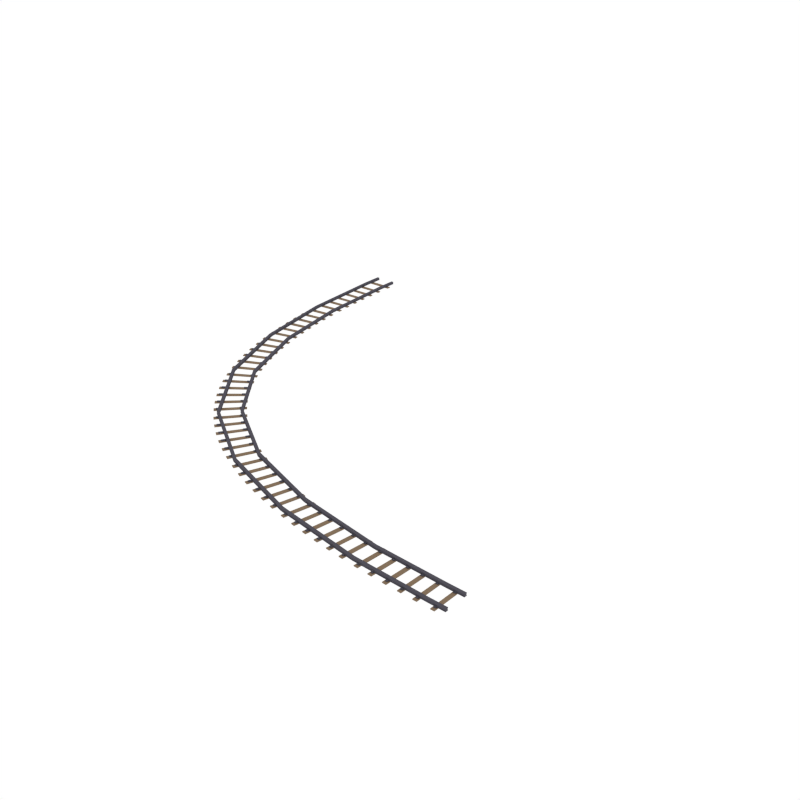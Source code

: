 # Source: RailwayTrack_Curve.blend  (saved by Blender 2.79.0; exported with 4.5.12 LTS)
import bpy
from mathutils import Matrix  # noqa: F401  (used for matrix-valued properties, if any)

bpy.ops.wm.read_factory_settings(use_empty=True)
scene = bpy.context.scene
scene.name = 'Scene'

# ---- collections
col_collection_1 = bpy.data.collections.new('Collection 1'); scene.collection.children.link(col_collection_1)

# ---- materials (node trees are filled in below, after node groups)
mat_steel = bpy.data.materials.new('Steel')
mat_steel.alpha_threshold = 0.0
mat_steel.roughness = 0.5
mat_wood = bpy.data.materials.new('Wood')
mat_wood.alpha_threshold = 0.0
mat_wood.roughness = 0.5

# ---- material node trees
mat_steel.use_nodes = True; mat_steel.node_tree.nodes.clear()
_N = mat_steel.node_tree.nodes; _L = mat_steel.node_tree.links
n0 = _N.new('ShaderNodeOutputMaterial'); n0.name = 'Material Output'; n0.location = (300, 300)
n1 = _N.new('ShaderNodeBsdfDiffuse'); n1.name = 'Diffuse BSDF'; n1.location = (10, 300)
n1.inputs[0].default_value = (0.08399, 0.07983, 0.09848, 1.0)
_L.new(n1.outputs[0], n0.inputs[0])
n0.is_active_output = True
mat_wood.use_nodes = True; mat_wood.node_tree.nodes.clear()
_N = mat_wood.node_tree.nodes; _L = mat_wood.node_tree.links
n0 = _N.new('ShaderNodeOutputMaterial'); n0.name = 'Material Output'; n0.location = (300, 300)
n1 = _N.new('ShaderNodeBsdfDiffuse'); n1.name = 'Diffuse BSDF'; n1.location = (10, 300)
n1.inputs[0].default_value = (0.2395, 0.1685, 0.1083, 1.0)
_L.new(n1.outputs[0], n0.inputs[0])
n0.is_active_output = True

# ---- world
world_world = bpy.data.worlds.new('World'); scene.world = world_world
world_world.color = (1.0, 1.0, 1.0)
world_world.use_sun_shadow = False
world_world.sun_shadow_jitter_overblur = 0.0
world_world.cycles.sampling_method = 'NONE'
world_world.cycles.sample_map_resolution = 256

# ---- meshes
me_cube_005 = bpy.data.meshes.new('Cube.005')
me_cube_005.from_pydata([(-0.496, 17.06, -0.03767), (-0.3797, 17.06, -0.03767), (-0.3797, 17.06, 0.07148), (-0.496, 17.06, 0.07148), (-0.3797, 17.06, 0.05255), (-0.3797, 17.06, -0.01874), (-0.496, 17.06, 0.05255), (-0.496, 17.06, -0.01874), (-0.398, 17.06, 0.04707), (-0.398, 17.06, -0.01326), (-0.4777, 17.06, 0.04707), (-0.4777, 17.06, -0.01326), (0.5039, 17.06, -0.03767), (0.3876, 17.06, -0.03767), (0.3876, 17.06, 0.07148), (0.5039, 17.06, 0.07148), (0.3876, 17.06, 0.05255), (0.3876, 17.06, -0.01874), (0.5039, 17.06, 0.05255), (0.5039, 17.06, -0.01874), (0.4059, 17.06, 0.04707), (0.4059, 17.06, -0.01326), (0.4856, 17.06, 0.04707), (0.4856, 17.06, -0.01326), (0.6283, 17.42, -0.07146), (0.6283, 17.42, -0.03648), (0.6279, 17.59, -0.07146), (0.6279, 17.59, -0.03648), (0.5388, 17.46, -0.03933), (0.5386, 17.55, -0.03933), (0.3555, 17.46, -0.03933), (0.3553, 17.55, -0.03933), (0.3553, 17.55, -0.003388), (0.5386, 17.55, -0.003388), (0.5388, 17.46, -0.003388), (0.3555, 17.46, -0.003388), (-0.6315, 17.41, -0.07146), (-0.6315, 17.41, -0.03648), (-0.6319, 17.58, -0.07146), (-0.6319, 17.58, -0.03648), (-0.5423, 17.45, -0.03933), (-0.5425, 17.55, -0.03933), (-0.3591, 17.45, -0.03933), (-0.3593, 17.55, -0.03933), (-0.3593, 17.55, -0.003388), (-0.5425, 17.55, -0.003388), (-0.5423, 17.45, -0.003388), (-0.3591, 17.45, -0.003388), (0.4816, 18.0, -0.01326), (0.4816, 18.0, 0.04707), (0.402, 18.0, -0.01326), (0.402, 18.0, 0.04707), (0.4999, 18.0, -0.01874), (0.4999, 18.0, 0.05255), (0.3836, 18.0, -0.01874), (0.3836, 18.0, 0.05255), (0.4999, 18.0, 0.07148), (0.3836, 18.0, 0.07148), (0.3836, 18.0, -0.03767), (0.4999, 18.0, -0.03767), (-0.291, 13.41, -0.03767), (-0.1753, 13.43, -0.03767), (-0.1753, 13.43, 0.07148), (-0.291, 13.41, 0.07148), (-0.1753, 13.43, 0.05255), (-0.1753, 13.43, -0.01874), (-0.291, 13.41, 0.05255), (-0.291, 13.41, -0.01874), (-0.1936, 13.43, 0.04707), (-0.1936, 13.43, -0.01326), (-0.2727, 13.42, 0.04707), (-0.2727, 13.42, -0.01326), (0.7031, 13.52, -0.03767), (0.5875, 13.51, -0.03767), (0.5875, 13.51, 0.07148), (0.7031, 13.52, 0.07148), (0.5875, 13.51, 0.05255), (0.5875, 13.51, -0.01874), (0.7031, 13.52, 0.05255), (0.7031, 13.52, -0.01874), (0.6057, 13.51, 0.04707), (0.6057, 13.51, -0.01326), (0.6849, 13.52, 0.04707), (0.6849, 13.52, -0.01326), (0.7513, 14.4, -0.07146), (0.7513, 14.4, -0.03648), (0.7396, 14.55, -0.07146), (0.7396, 14.55, -0.03648), (0.6596, 14.43, -0.03933), (0.6531, 14.51, -0.03933), (0.4769, 14.41, -0.03933), (0.4704, 14.5, -0.03933), (0.4704, 14.5, -0.003388), (0.6531, 14.51, -0.003388), (0.6596, 14.43, -0.003388), (0.4769, 14.41, -0.003388), (-0.5044, 14.3, -0.07146), (-0.5044, 14.3, -0.03648), (-0.5165, 14.46, -0.07146), (-0.5165, 14.46, -0.03648), (-0.4181, 14.34, -0.03933), (-0.4248, 14.43, -0.03933), (-0.2354, 14.36, -0.03933), (-0.2421, 14.44, -0.03933), (-0.2421, 14.44, -0.003388), (-0.4248, 14.43, -0.003388), (-0.4181, 14.34, -0.003388), (-0.2354, 14.36, -0.003388), (0.8023, 13.83, -0.07146), (0.8023, 13.83, -0.03648), (0.7879, 13.98, -0.07146), (0.7879, 13.98, -0.03648), (0.7102, 13.85, -0.03933), (0.7021, 13.94, -0.03933), (0.5278, 13.83, -0.03933), (0.5197, 13.92, -0.03933), (0.5197, 13.92, -0.003388), (0.7021, 13.94, -0.003388), (0.7102, 13.85, -0.003388), (0.5278, 13.83, -0.003388), (-0.4512, 13.7, -0.07146), (-0.4512, 13.7, -0.03648), (-0.4663, 13.86, -0.07146), (-0.4663, 13.86, -0.03648), (-0.3658, 13.75, -0.03933), (-0.3741, 13.83, -0.03933), (-0.1834, 13.76, -0.03933), (-0.1917, 13.85, -0.03933), (-0.1917, 13.85, -0.003388), (-0.3741, 13.83, -0.003388), (-0.3658, 13.75, -0.003388), (-0.1834, 13.76, -0.003388), (-0.5565, 15.05, -0.07146), (-0.5565, 15.05, -0.03648), (-0.5469, 14.9, -0.07146), (-0.5469, 14.9, -0.03648), (-0.4653, 15.02, -0.03933), (-0.46, 14.94, -0.03933), (-0.2824, 15.03, -0.03933), (-0.2771, 14.95, -0.03933), (-0.2771, 14.95, -0.003388), (-0.46, 14.94, -0.003388), (-0.4653, 15.02, -0.003388), (-0.2824, 15.03, -0.003388), (0.701, 15.13, -0.07146), (0.701, 15.13, -0.03648), (0.7103, 14.98, -0.07146), (0.7103, 14.98, -0.03648), (0.6139, 15.09, -0.03933), (0.619, 15.0, -0.03933), (0.4309, 15.08, -0.03933), (0.4361, 14.99, -0.03933), (0.4361, 14.99, -0.003388), (0.619, 15.0, -0.003388), (0.6139, 15.09, -0.003388), (0.4309, 15.08, -0.003388), (-0.587, 15.65, -0.07146), (-0.587, 15.65, -0.03648), (-0.5799, 15.49, -0.07146), (-0.5799, 15.49, -0.03648), (-0.4963, 15.62, -0.03933), (-0.4923, 15.53, -0.03933), (-0.3132, 15.63, -0.03933), (-0.3092, 15.54, -0.03933), (-0.3092, 15.54, -0.003388), (-0.4923, 15.53, -0.003388), (-0.4963, 15.62, -0.003388), (-0.3132, 15.63, -0.003388), (0.6715, 15.7, -0.07146), (0.6715, 15.7, -0.03648), (0.6784, 15.55, -0.07146), (0.6784, 15.55, -0.03648), (0.5838, 15.67, -0.03933), (0.5876, 15.58, -0.03933), (0.4007, 15.66, -0.03933), (0.4046, 15.57, -0.03933), (0.4046, 15.57, -0.003388), (0.5876, 15.58, -0.003388), (0.5838, 15.67, -0.003388), (0.4007, 15.66, -0.003388), (-0.6089, 16.24, -0.07146), (-0.6089, 16.24, -0.03648), (-0.6039, 16.09, -0.07146), (-0.6039, 16.09, -0.03648), (-0.5185, 16.21, -0.03933), (-0.5158, 16.13, -0.03933), (-0.3354, 16.22, -0.03933), (-0.3327, 16.13, -0.03933), (-0.3327, 16.13, -0.003388), (-0.5158, 16.13, -0.003388), (-0.5185, 16.21, -0.003388), (-0.3354, 16.22, -0.003388), (0.6503, 16.28, -0.07146), (0.6503, 16.28, -0.03648), (0.6551, 16.13, -0.07146), (0.6551, 16.13, -0.03648), (0.5621, 16.25, -0.03933), (0.5647, 16.16, -0.03933), (0.3789, 16.24, -0.03933), (0.3816, 16.15, -0.03933), (0.3816, 16.15, -0.003388), (0.5647, 16.16, -0.003388), (0.5621, 16.25, -0.003388), (0.3789, 16.24, -0.003388), (-0.6228, 16.84, -0.07146), (-0.6228, 16.84, -0.03648), (-0.6199, 16.68, -0.07146), (-0.6199, 16.68, -0.03648), (-0.5329, 16.81, -0.03933), (-0.5312, 16.72, -0.03933), (-0.3496, 16.81, -0.03933), (-0.348, 16.72, -0.03933), (-0.348, 16.72, -0.003388), (-0.5312, 16.72, -0.003388), (-0.5329, 16.81, -0.003388), (-0.3496, 16.81, -0.003388), (0.6368, 16.86, -0.07146), (0.6368, 16.86, -0.03648), (0.6397, 16.71, -0.07146), (0.6397, 16.71, -0.03648), (0.5481, 16.83, -0.03933), (0.5497, 16.74, -0.03933), (0.3649, 16.82, -0.03933), (0.3665, 16.74, -0.03933), (0.3665, 16.74, -0.003388), (0.5497, 16.74, -0.003388), (0.5481, 16.83, -0.003388), (0.3649, 16.82, -0.003388), (0.3677, 9.805, -0.03767), (0.4799, 9.835, -0.03767), (0.4799, 9.835, 0.07148), (0.3677, 9.805, 0.07148), (0.4799, 9.835, 0.05255), (0.4799, 9.835, -0.01874), (0.3677, 9.805, 0.05255), (0.3677, 9.805, -0.01874), (0.4622, 9.831, 0.04707), (0.4622, 9.831, -0.01326), (0.3854, 9.81, 0.04707), (0.3854, 9.81, -0.01326), (1.333, 10.07, -0.03767), (1.22, 10.04, -0.03767), (1.22, 10.04, 0.07148), (1.333, 10.07, 0.07148), (1.22, 10.04, 0.05255), (1.22, 10.04, -0.01874), (1.333, 10.07, 0.05255), (1.333, 10.07, -0.01874), (1.238, 10.04, 0.04707), (1.238, 10.04, -0.01326), (1.315, 10.06, 0.04707), (1.315, 10.06, -0.01326), (1.253, 10.93, -0.07146), (1.253, 10.93, -0.03648), (1.221, 11.08, -0.07146), (1.221, 11.08, -0.03648), (1.158, 10.95, -0.03933), (1.141, 11.03, -0.03933), (0.9795, 10.91, -0.03933), (0.9615, 10.99, -0.03933), (0.9615, 10.99, -0.003388), (1.141, 11.03, -0.003388), (1.158, 10.95, -0.003388), (0.9795, 10.91, -0.003388), (0.02342, 10.66, -0.07146), (0.02342, 10.66, -0.03648), (-0.01066, 10.81, -0.07146), (-0.01066, 10.81, -0.03648), (0.1029, 10.71, -0.03933), (0.08413, 10.8, -0.03933), (0.2818, 10.75, -0.03933), (0.2632, 10.84, -0.03933), (0.2632, 10.84, -0.003388), (0.08413, 10.8, -0.003388), (0.1029, 10.71, -0.003388), (0.2818, 10.75, -0.003388), (1.385, 10.38, -0.07146), (1.385, 10.38, -0.03648), (1.349, 10.52, -0.07146), (1.349, 10.52, -0.03648), (1.29, 10.39, -0.03933), (1.27, 10.47, -0.03933), (1.112, 10.34, -0.03933), (1.092, 10.43, -0.03933), (1.092, 10.43, -0.003388), (1.27, 10.47, -0.003388), (1.29, 10.39, -0.003388), (1.112, 10.34, -0.003388), (0.1641, 10.07, -0.07146), (0.1641, 10.07, -0.03648), (0.1253, 10.22, -0.07146), (0.1253, 10.22, -0.03648), (0.242, 10.12, -0.03933), (0.2206, 10.21, -0.03933), (0.4196, 10.17, -0.03933), (0.3984, 10.25, -0.03933), (0.3984, 10.25, -0.003388), (0.2206, 10.21, -0.003388), (0.242, 10.12, -0.003388), (0.4196, 10.17, -0.003388), (-0.1296, 11.41, -0.07146), (-0.1296, 11.41, -0.03648), (-0.09987, 11.25, -0.07146), (-0.09987, 11.25, -0.03648), (-0.03528, 11.39, -0.03933), (-0.01888, 11.3, -0.03933), (0.1448, 11.42, -0.03933), (0.161, 11.34, -0.03933), (0.161, 11.34, -0.003388), (-0.01888, 11.3, -0.003388), (-0.03528, 11.39, -0.003388), (0.1448, 11.42, -0.003388), (1.109, 11.64, -0.07146), (1.109, 11.64, -0.03648), (1.137, 11.49, -0.07146), (1.137, 11.49, -0.03648), (1.027, 11.59, -0.03933), (1.043, 11.51, -0.03933), (0.847, 11.55, -0.03933), (0.8627, 11.47, -0.03933), (0.8627, 11.47, -0.003388), (1.043, 11.51, -0.003388), (1.027, 11.59, -0.003388), (0.847, 11.55, -0.003388), (-0.2327, 12.0, -0.07146), (-0.2327, 12.0, -0.03648), (-0.2071, 11.84, -0.07146), (-0.2071, 11.84, -0.03648), (-0.1389, 11.98, -0.03933), (-0.1248, 11.89, -0.03933), (0.04191, 12.01, -0.03933), (0.05599, 11.92, -0.03933), (0.05599, 11.92, -0.003388), (-0.1248, 11.89, -0.003388), (-0.1389, 11.98, -0.003388), (0.04191, 12.01, -0.003388), (1.011, 12.2, -0.07146), (1.011, 12.2, -0.03648), (1.035, 12.05, -0.07146), (1.035, 12.05, -0.03648), (0.928, 12.15, -0.03933), (0.9416, 12.07, -0.03933), (0.7472, 12.12, -0.03933), (0.7609, 12.04, -0.03933), (0.7609, 12.04, -0.003388), (0.9416, 12.07, -0.003388), (0.928, 12.15, -0.003388), (0.7472, 12.12, -0.003388), (-0.3214, 12.59, -0.07146), (-0.3214, 12.59, -0.03648), (-0.2994, 12.44, -0.07146), (-0.2994, 12.44, -0.03648), (-0.2281, 12.57, -0.03933), (-0.2159, 12.49, -0.03933), (-0.04657, 12.6, -0.03933), (-0.03452, 12.51, -0.03933), (-0.03452, 12.51, -0.003388), (-0.2159, 12.49, -0.003388), (-0.2281, 12.57, -0.003388), (-0.04657, 12.6, -0.003388), (0.9266, 12.77, -0.07146), (0.9266, 12.77, -0.03648), (0.9475, 12.62, -0.07146), (0.9475, 12.62, -0.03648), (0.8427, 12.72, -0.03933), (0.8543, 12.64, -0.03933), (0.6612, 12.7, -0.03933), (0.6729, 12.61, -0.03933), (0.6729, 12.61, -0.003388), (0.8543, 12.64, -0.003388), (0.8427, 12.72, -0.003388), (0.6612, 12.7, -0.003388), (-0.3966, 13.19, -0.07146), (-0.3966, 13.19, -0.03648), (-0.378, 13.03, -0.07146), (-0.378, 13.03, -0.03648), (-0.3038, 13.17, -0.03933), (-0.2935, 13.08, -0.03933), (-0.1218, 13.19, -0.03933), (-0.1116, 13.1, -0.03933), (-0.1116, 13.1, -0.003388), (-0.2935, 13.08, -0.003388), (-0.3038, 13.17, -0.003388), (-0.1218, 13.19, -0.003388), (0.8547, 13.34, -0.07146), (0.8547, 13.34, -0.03648), (0.8725, 13.19, -0.07146), (0.8725, 13.19, -0.03648), (0.7699, 13.29, -0.03933), (0.7798, 13.21, -0.03933), (0.5879, 13.27, -0.03933), (0.5978, 13.19, -0.03933), (0.5978, 13.19, -0.003388), (0.7798, 13.21, -0.003388), (0.7699, 13.29, -0.003388), (0.5879, 13.27, -0.003388), (1.744, 6.362, -0.03767), (1.846, 6.42, -0.03767), (1.846, 6.42, 0.07148), (1.744, 6.362, 0.07148), (1.846, 6.42, 0.05255), (1.846, 6.42, -0.01874), (1.744, 6.362, 0.05255), (1.744, 6.362, -0.01874), (1.83, 6.411, 0.04707), (1.83, 6.411, -0.01326), (1.76, 6.372, 0.04707), (1.76, 6.372, -0.01326), (2.616, 6.853, -0.03767), (2.514, 6.796, -0.03767), (2.514, 6.796, 0.07148), (2.616, 6.853, 0.07148), (2.514, 6.796, 0.05255), (2.514, 6.796, -0.01874), (2.616, 6.853, 0.05255), (2.616, 6.853, -0.01874), (2.53, 6.805, 0.04707), (2.53, 6.805, -0.01326), (2.6, 6.844, 0.04707), (2.6, 6.844, -0.01326), (2.345, 7.663, -0.07146), (2.345, 7.663, -0.03648), (2.283, 7.797, -0.07146), (2.283, 7.797, -0.03648), (2.25, 7.655, -0.03933), (2.216, 7.729, -0.03933), (2.084, 7.577, -0.03933), (2.049, 7.652, -0.03933), (2.049, 7.652, -0.003388), (2.216, 7.729, -0.003388), (2.25, 7.655, -0.003388), (2.084, 7.577, -0.003388), (1.207, 7.124, -0.07146), (1.207, 7.124, -0.03648), (1.138, 7.27, -0.07146), (1.138, 7.27, -0.03648), (1.272, 7.194, -0.03933), (1.235, 7.275, -0.03933), (1.438, 7.272, -0.03933), (1.401, 7.352, -0.03933), (1.401, 7.352, -0.003388), (1.235, 7.275, -0.003388), (1.272, 7.194, -0.003388), (1.438, 7.272, -0.003388), (2.594, 7.164, -0.07146), (2.594, 7.164, -0.03648), (2.527, 7.294, -0.07146), (2.527, 7.294, -0.03648), (2.5, 7.152, -0.03933), (2.462, 7.224, -0.03933), (2.338, 7.066, -0.03933), (2.3, 7.14, -0.03933), (2.3, 7.14, -0.003388), (2.462, 7.224, -0.003388), (2.5, 7.152, -0.003388), (2.338, 7.066, -0.003388), (1.482, 6.573, -0.07146), (1.482, 6.573, -0.03648), (1.407, 6.717, -0.07146), (1.407, 6.717, -0.03648), (1.544, 6.647, -0.03933), (1.503, 6.726, -0.03933), (1.706, 6.732, -0.03933), (1.666, 6.81, -0.03933), (1.666, 6.81, -0.003388), (1.503, 6.726, -0.003388), (1.544, 6.647, -0.003388), (1.706, 6.732, -0.003388), (0.8944, 7.833, -0.07146), (0.8944, 7.833, -0.03648), (0.9563, 7.684, -0.07146), (0.9563, 7.684, -0.03648), (0.9907, 7.834, -0.03933), (1.025, 7.752, -0.03933), (1.16, 7.904, -0.03933), (1.194, 7.823, -0.03933), (1.194, 7.823, -0.003388), (1.025, 7.752, -0.003388), (0.9907, 7.834, -0.003388), (1.16, 7.904, -0.003388), (2.06, 8.311, -0.07146), (2.06, 8.311, -0.03648), (2.117, 8.174, -0.07146), (2.117, 8.174, -0.03648), (1.99, 8.246, -0.03933), (2.022, 8.17, -0.03933), (1.821, 8.176, -0.03933), (1.853, 8.099, -0.03933), (1.853, 8.099, -0.003388), (2.022, 8.17, -0.003388), (1.99, 8.246, -0.003388), (1.821, 8.176, -0.003388), (0.6741, 8.404, -0.07146), (0.6741, 8.404, -0.03648), (0.7299, 8.253, -0.07146), (0.7299, 8.253, -0.03648), (0.7703, 8.401, -0.03933), (0.801, 8.318, -0.03933), (0.9424, 8.464, -0.03933), (0.9727, 8.382, -0.03933), (0.9727, 8.382, -0.003388), (0.801, 8.318, -0.003388), (0.7703, 8.401, -0.003388), (0.9424, 8.464, -0.003388), (1.858, 8.835, -0.07146), (1.858, 8.835, -0.03648), (1.909, 8.696, -0.07146), (1.909, 8.696, -0.03648), (1.785, 8.773, -0.03933), (1.814, 8.696, -0.03933), (1.613, 8.71, -0.03933), (1.642, 8.632, -0.03933), (1.642, 8.632, -0.003388), (1.814, 8.696, -0.003388), (1.785, 8.773, -0.003388), (1.613, 8.71, -0.003388), (0.4763, 8.982, -0.07146), (0.4763, 8.982, -0.03648), (0.5263, 8.829, -0.07146), (0.5263, 8.829, -0.03648), (0.5723, 8.975, -0.03933), (0.5998, 8.891, -0.03933), (0.7466, 9.032, -0.03933), (0.7738, 8.949, -0.03933), (0.7738, 8.949, -0.003388), (0.5998, 8.891, -0.003388), (0.5723, 8.975, -0.003388), (0.7466, 9.032, -0.003388), (1.675, 9.368, -0.07146), (1.675, 9.368, -0.03648), (1.722, 9.227, -0.07146), (1.722, 9.227, -0.03648), (1.601, 9.309, -0.03933), (1.626, 9.23, -0.03933), (1.426, 9.253, -0.03933), (1.452, 9.173, -0.03933), (1.452, 9.173, -0.003388), (1.626, 9.23, -0.003388), (1.601, 9.309, -0.003388), (1.426, 9.253, -0.003388), (0.2998, 9.565, -0.07146), (0.2998, 9.565, -0.03648), (0.3442, 9.411, -0.07146), (0.3442, 9.411, -0.03648), (0.3954, 9.555, -0.03933), (0.42, 9.47, -0.03933), (0.5716, 9.605, -0.03933), (0.5959, 9.521, -0.03933), (0.5959, 9.521, -0.003388), (0.42, 9.47, -0.003388), (0.3954, 9.555, -0.003388), (0.5716, 9.605, -0.003388), (1.511, 9.909, -0.07146), (1.511, 9.909, -0.03648), (1.553, 9.766, -0.07146), (1.553, 9.766, -0.03648), (1.435, 9.853, -0.03933), (1.458, 9.773, -0.03933), (1.259, 9.802, -0.03933), (1.282, 9.722, -0.03933), (1.282, 9.722, -0.003388), (1.458, 9.773, -0.003388), (1.435, 9.853, -0.003388), (1.259, 9.802, -0.003388), (4.072, 3.439, -0.03767), (4.15, 3.525, -0.03767), (4.15, 3.525, 0.07148), (4.072, 3.439, 0.07148), (4.15, 3.525, 0.05255), (4.15, 3.525, -0.01874), (4.072, 3.439, 0.05255), (4.072, 3.439, -0.01874), (4.138, 3.511, 0.04707), (4.138, 3.511, -0.01326), (4.084, 3.452, 0.04707), (4.084, 3.452, -0.01326), (4.741, 4.182, -0.03767), (4.663, 4.095, -0.03767), (4.663, 4.095, 0.07148), (4.741, 4.182, 0.07148), (4.663, 4.095, 0.05255), (4.663, 4.095, -0.01874), (4.741, 4.182, 0.05255), (4.741, 4.182, -0.01874), (4.676, 4.109, 0.04707), (4.676, 4.109, -0.01326), (4.729, 4.168, 0.04707), (4.729, 4.168, -0.01326), (4.234, 4.86, -0.07146), (4.234, 4.86, -0.03648), (4.135, 4.966, -0.07146), (4.135, 4.966, -0.03648), (4.146, 4.822, -0.03933), (4.091, 4.882, -0.03933), (4.013, 4.697, -0.03933), (3.956, 4.758, -0.03933), (3.956, 4.758, -0.003388), (4.091, 4.882, -0.003388), (4.146, 4.822, -0.003388), (4.013, 4.697, -0.003388), (3.317, 3.996, -0.07146), (3.317, 3.996, -0.03648), (3.205, 4.116, -0.07146), (3.205, 4.116, -0.03648), (3.357, 4.084, -0.03933), (3.296, 4.15, -0.03933), (3.491, 4.209, -0.03933), (3.431, 4.274, -0.03933), (3.431, 4.274, -0.003388), (3.296, 4.15, -0.003388), (3.357, 4.084, -0.003388), (3.491, 4.209, -0.003388), (4.623, 4.468, -0.07146), (4.623, 4.468, -0.03648), (4.519, 4.569, -0.07146), (4.519, 4.569, -0.03648), (4.538, 4.426, -0.03933), (4.48, 4.483, -0.03933), (4.411, 4.294, -0.03933), (4.352, 4.351, -0.03933), (4.352, 4.351, -0.003388), (4.48, 4.483, -0.003388), (4.538, 4.426, -0.003388), (4.411, 4.294, -0.003388), (3.755, 3.556, -0.07146), (3.755, 3.556, -0.03648), (3.637, 3.669, -0.07146), (3.637, 3.669, -0.03648), (3.79, 3.646, -0.03933), (3.726, 3.708, -0.03933), (3.917, 3.778, -0.03933), (3.853, 3.839, -0.03933), (3.853, 3.839, -0.003388), (3.726, 3.708, -0.003388), (3.79, 3.646, -0.003388), (3.917, 3.778, -0.003388), (2.798, 4.585, -0.07146), (2.798, 4.585, -0.03648), (2.903, 4.459, -0.07146), (2.903, 4.459, -0.03648), (2.89, 4.613, -0.03933), (2.948, 4.544, -0.03933), (3.032, 4.73, -0.03933), (3.088, 4.662, -0.03933), (3.088, 4.662, -0.003388), (2.948, 4.544, -0.003388), (2.89, 4.613, -0.003388), (3.032, 4.73, -0.003388), (3.773, 5.383, -0.07146), (3.773, 5.383, -0.03648), (3.866, 5.271, -0.07146), (3.866, 5.271, -0.03648), (3.724, 5.301, -0.03933), (3.776, 5.239, -0.03933), (3.583, 5.185, -0.03933), (3.636, 5.121, -0.03933), (3.636, 5.121, -0.003388), (3.776, 5.239, -0.003388), (3.724, 5.301, -0.003388), (3.583, 5.185, -0.003388), (2.416, 5.074, -0.07146), (2.416, 5.074, -0.03648), (2.514, 4.943, -0.07146), (2.514, 4.943, -0.03648), (2.51, 5.098, -0.03933), (2.564, 5.026, -0.03933), (2.657, 5.207, -0.03933), (2.71, 5.136, -0.03933), (2.71, 5.136, -0.003388), (2.564, 5.026, -0.003388), (2.51, 5.098, -0.003388), (2.657, 5.207, -0.003388), (3.433, 5.819, -0.07146), (3.433, 5.819, -0.03648), (3.52, 5.702, -0.07146), (3.52, 5.702, -0.03648), (3.38, 5.74, -0.03933), (3.429, 5.675, -0.03933), (3.232, 5.631, -0.03933), (3.282, 5.565, -0.03933), (3.282, 5.565, -0.003388), (3.429, 5.675, -0.003388), (3.38, 5.74, -0.003388), (3.232, 5.631, -0.003388), (2.063, 5.583, -0.07146), (2.063, 5.583, -0.03648), (2.153, 5.447, -0.07146), (2.153, 5.447, -0.03648), (2.158, 5.602, -0.03933), (2.207, 5.527, -0.03933), (2.311, 5.703, -0.03933), (2.359, 5.629, -0.03933), (2.359, 5.629, -0.003388), (2.207, 5.527, -0.003388), (2.158, 5.602, -0.003388), (2.311, 5.703, -0.003388), (3.117, 6.274, -0.07146), (3.117, 6.274, -0.03648), (3.197, 6.152, -0.07146), (3.197, 6.152, -0.03648), (3.06, 6.197, -0.03933), (3.105, 6.129, -0.03933), (2.907, 6.096, -0.03933), (2.953, 6.027, -0.03933), (2.953, 6.027, -0.003388), (3.105, 6.129, -0.003388), (3.06, 6.197, -0.003388), (2.907, 6.096, -0.003388), (1.739, 6.11, -0.07146), (1.739, 6.11, -0.03648), (1.822, 5.97, -0.07146), (1.822, 5.97, -0.03648), (1.834, 6.124, -0.03933), (1.88, 6.047, -0.03933), (1.992, 6.217, -0.03933), (2.037, 6.141, -0.03933), (2.037, 6.141, -0.003388), (1.88, 6.047, -0.003388), (1.834, 6.124, -0.003388), (1.992, 6.217, -0.003388), (2.826, 6.747, -0.07146), (2.826, 6.747, -0.03648), (2.9, 6.621, -0.07146), (2.9, 6.621, -0.03648), (2.765, 6.673, -0.03933), (2.807, 6.603, -0.03933), (2.608, 6.58, -0.03933), (2.65, 6.508, -0.03933), (2.65, 6.508, -0.003388), (2.807, 6.603, -0.003388), (2.765, 6.673, -0.003388), (2.608, 6.58, -0.003388), (7.197, 1.408, -0.03767), (7.246, 1.513, -0.03767), (7.246, 1.513, 0.07148), (7.197, 1.408, 0.07148), (7.246, 1.513, 0.05255), (7.246, 1.513, -0.01874), (7.197, 1.408, 0.05255), (7.197, 1.408, -0.01874), (7.239, 1.496, 0.04707), (7.239, 1.496, -0.01326), (7.205, 1.424, 0.04707), (7.205, 1.424, -0.01326), (7.618, 2.315, -0.03767), (7.569, 2.209, -0.03767), (7.569, 2.209, 0.07148), (7.618, 2.315, 0.07148), (7.569, 2.209, 0.05255), (7.569, 2.209, -0.01874), (7.618, 2.315, 0.05255), (7.618, 2.315, -0.01874), (7.576, 2.226, 0.04707), (7.576, 2.226, -0.01326), (7.61, 2.298, 0.04707), (7.61, 2.298, -0.01326), (6.919, 2.81, -0.07146), (6.919, 2.81, -0.03648), (6.79, 2.881, -0.07146), (6.79, 2.881, -0.03648), (6.847, 2.747, -0.03933), (6.775, 2.787, -0.03933), (6.759, 2.586, -0.03933), (6.686, 2.627, -0.03933), (6.686, 2.627, -0.003388), (6.775, 2.787, -0.003388), (6.847, 2.747, -0.003388), (6.759, 2.586, -0.003388), (6.316, 1.704, -0.07146), (6.316, 1.704, -0.03648), (6.174, 1.782, -0.07146), (6.174, 1.782, -0.03648), (6.327, 1.799, -0.03933), (6.249, 1.842, -0.03933), (6.415, 1.96, -0.03933), (6.338, 2.002, -0.03933), (6.338, 2.002, -0.003388), (6.249, 1.842, -0.003388), (6.327, 1.799, -0.003388), (6.415, 1.96, -0.003388), (7.416, 2.554, -0.07146), (7.416, 2.554, -0.03648), (7.284, 2.62, -0.07146), (7.284, 2.62, -0.03648), (7.347, 2.489, -0.03933), (7.273, 2.525, -0.03933), (7.266, 2.324, -0.03933), (7.191, 2.361, -0.03933), (7.191, 2.361, -0.003388), (7.273, 2.525, -0.003388), (7.347, 2.489, -0.003388), (7.266, 2.324, -0.003388), (6.862, 1.423, -0.07146), (6.862, 1.423, -0.03648), (6.717, 1.494, -0.07146), (6.717, 1.494, -0.03648), (6.869, 1.519, -0.03933), (6.79, 1.558, -0.03933), (6.95, 1.683, -0.03933), (6.872, 1.722, -0.03933), (6.872, 1.722, -0.003388), (6.79, 1.558, -0.003388), (6.869, 1.519, -0.003388), (6.95, 1.683, -0.003388), (5.642, 2.095, -0.07146), (5.642, 2.095, -0.03648), (5.781, 2.01, -0.07146), (5.781, 2.01, -0.03648), (5.72, 2.152, -0.03933), (5.796, 2.105, -0.03933), (5.817, 2.307, -0.03933), (5.892, 2.261, -0.03933), (5.892, 2.261, -0.003388), (5.796, 2.105, -0.003388), (5.72, 2.152, -0.003388), (5.817, 2.307, -0.003388), (6.31, 3.163, -0.07146), (6.31, 3.163, -0.03648), (6.435, 3.087, -0.07146), (6.435, 3.087, -0.03648), (6.291, 3.07, -0.03933), (6.36, 3.027, -0.03933), (6.194, 2.914, -0.03933), (6.265, 2.871, -0.03933), (6.265, 2.871, -0.003388), (6.36, 3.027, -0.003388), (6.291, 3.07, -0.003388), (6.194, 2.914, -0.003388), (5.126, 2.435, -0.07146), (5.126, 2.435, -0.03648), (5.26, 2.343, -0.07146), (5.26, 2.343, -0.03648), (5.207, 2.488, -0.03933), (5.281, 2.437, -0.03933), (5.311, 2.638, -0.03933), (5.384, 2.588, -0.03933), (5.384, 2.588, -0.003388), (5.281, 2.437, -0.003388), (5.207, 2.488, -0.003388), (5.311, 2.638, -0.003388), (5.846, 3.468, -0.07146), (5.846, 3.468, -0.03648), (5.967, 3.386, -0.07146), (5.967, 3.386, -0.03648), (5.822, 3.376, -0.03933), (5.889, 3.33, -0.03933), (5.718, 3.226, -0.03933), (5.786, 3.179, -0.03933), (5.786, 3.179, -0.003388), (5.889, 3.33, -0.003388), (5.822, 3.376, -0.003388), (5.718, 3.226, -0.003388), (4.628, 2.803, -0.07146), (4.628, 2.803, -0.03648), (4.757, 2.703, -0.07146), (4.757, 2.703, -0.03648), (4.711, 2.851, -0.03933), (4.782, 2.796, -0.03933), (4.823, 2.996, -0.03933), (4.893, 2.942, -0.03933), (4.893, 2.942, -0.003388), (4.782, 2.796, -0.003388), (4.711, 2.851, -0.003388), (4.823, 2.996, -0.003388), (5.4, 3.797, -0.07146), (5.4, 3.797, -0.03648), (5.516, 3.709, -0.07146), (5.516, 3.709, -0.03648), (5.371, 3.707, -0.03933), (5.436, 3.657, -0.03933), (5.259, 3.562, -0.03933), (5.325, 3.511, -0.03933), (5.325, 3.511, -0.003388), (5.436, 3.657, -0.003388), (5.371, 3.707, -0.003388), (5.259, 3.562, -0.003388), (4.149, 3.197, -0.07146), (4.149, 3.197, -0.03648), (4.273, 3.091, -0.07146), (4.273, 3.091, -0.03648), (4.235, 3.241, -0.03933), (4.303, 3.182, -0.03933), (4.354, 3.38, -0.03933), (4.421, 3.322, -0.03933), (4.421, 3.322, -0.003388), (4.303, 3.182, -0.003388), (4.235, 3.241, -0.003388), (4.354, 3.38, -0.003388), (4.974, 4.149, -0.07146), (4.974, 4.149, -0.03648), (5.084, 4.054, -0.07146), (5.084, 4.054, -0.03648), (4.94, 4.06, -0.03933), (5.002, 4.007, -0.03933), (4.82, 3.921, -0.03933), (4.883, 3.867, -0.03933), (4.883, 3.867, -0.003388), (5.002, 4.007, -0.003388), (4.94, 4.06, -0.003388), (4.82, 3.921, -0.003388), (10.7, 0.2398, -0.03767), (10.72, 0.3531, -0.03767), (10.72, 0.3531, 0.07148), (10.7, 0.2398, 0.07148), (10.72, 0.3531, 0.05255), (10.72, 0.3531, -0.01874), (10.7, 0.2398, 0.05255), (10.7, 0.2398, -0.01874), (10.72, 0.3352, 0.04707), (10.72, 0.3352, -0.01326), (10.7, 0.2577, 0.04707), (10.7, 0.2577, -0.01326), (10.92, 1.214, -0.03767), (10.9, 1.101, -0.03767), (10.9, 1.101, 0.07148), (10.92, 1.214, 0.07148), (10.9, 1.101, 0.05255), (10.9, 1.101, -0.01874), (10.92, 1.214, 0.05255), (10.92, 1.214, -0.01874), (10.9, 1.119, 0.04707), (10.9, 1.119, -0.01326), (10.92, 1.196, 0.04707), (10.92, 1.196, -0.01326), (10.12, 1.55, -0.07146), (10.12, 1.55, -0.03648), (9.977, 1.591, -0.07146), (9.977, 1.591, -0.03648), (10.07, 1.473, -0.03933), (9.985, 1.496, -0.03933), (10.02, 1.297, -0.03933), (9.935, 1.319, -0.03933), (9.935, 1.319, -0.003388), (9.985, 1.496, -0.003388), (10.07, 1.473, -0.003388), (10.02, 1.297, -0.003388), (9.786, 0.336, -0.07146), (9.786, 0.336, -0.03648), (9.632, 0.379, -0.07146), (9.632, 0.379, -0.03648), (9.775, 0.4315, -0.03933), (9.691, 0.4552, -0.03933), (9.825, 0.6081, -0.03933), (9.741, 0.6316, -0.03933), (9.741, 0.6316, -0.003388), (9.691, 0.4552, -0.003388), (9.775, 0.4315, -0.003388), (9.825, 0.6081, -0.003388), (10.67, 1.407, -0.07146), (10.67, 1.407, -0.03648), (10.53, 1.443, -0.07146), (10.53, 1.443, -0.03648), (10.62, 1.329, -0.03933), (10.54, 1.349, -0.03933), (10.57, 1.151, -0.03933), (10.49, 1.171, -0.03933), (10.49, 1.171, -0.003388), (10.54, 1.349, -0.003388), (10.62, 1.329, -0.003388), (10.57, 1.151, -0.003388), (10.37, 0.1838, -0.07146), (10.37, 0.1838, -0.03648), (10.22, 0.2222, -0.07146), (10.22, 0.2222, -0.03648), (10.36, 0.279, -0.03933), (10.27, 0.3002, -0.03933), (10.4, 0.4569, -0.03933), (10.32, 0.4779, -0.03933), (10.32, 0.4779, -0.003388), (10.27, 0.3002, -0.003388), (10.36, 0.279, -0.003388), (10.4, 0.4569, -0.003388), (9.051, 0.5539, -0.07146), (9.051, 0.5539, -0.03648), (9.203, 0.506, -0.07146), (9.203, 0.506, -0.03648), (9.112, 0.6282, -0.03933), (9.196, 0.6018, -0.03933), (9.167, 0.8029, -0.03933), (9.251, 0.7768, -0.03933), (9.251, 0.7768, -0.003388), (9.196, 0.6018, -0.003388), (9.112, 0.6282, -0.003388), (9.167, 0.8029, -0.003388), (9.434, 1.754, -0.07146), (9.434, 1.754, -0.03648), (9.576, 1.709, -0.07146), (9.576, 1.709, -0.03648), (9.439, 1.659, -0.03933), (9.518, 1.634, -0.03933), (9.383, 1.484, -0.03933), (9.463, 1.459, -0.03933), (9.463, 1.459, -0.003388), (9.518, 1.634, -0.003388), (9.439, 1.659, -0.003388), (9.383, 1.484, -0.003388), (8.474, 0.7483, -0.07146), (8.474, 0.7483, -0.03648), (8.625, 0.6951, -0.07146), (8.625, 0.6951, -0.03648), (8.538, 0.8205, -0.03933), (8.621, 0.7912, -0.03933), (8.599, 0.9932, -0.03933), (8.682, 0.9642, -0.03933), (8.682, 0.9642, -0.003388), (8.621, 0.7912, -0.003388), (8.538, 0.8205, -0.003388), (8.599, 0.9932, -0.003388), (8.898, 1.935, -0.07146), (8.898, 1.935, -0.03648), (9.038, 1.885, -0.07146), (9.038, 1.885, -0.03648), (8.899, 1.839, -0.03933), (8.978, 1.812, -0.03933), (8.838, 1.667, -0.03933), (8.917, 1.639, -0.03933), (8.917, 1.639, -0.003388), (8.978, 1.812, -0.003388), (8.899, 1.839, -0.003388), (8.838, 1.667, -0.003388), (7.903, 0.9634, -0.07146), (7.903, 0.9634, -0.03648), (8.053, 0.9047, -0.07146), (8.053, 0.9047, -0.03648), (7.97, 1.033, -0.03933), (8.052, 1.001, -0.03933), (8.037, 1.204, -0.03933), (8.119, 1.172, -0.03933), (8.119, 1.172, -0.003388), (8.052, 1.001, -0.003388), (7.97, 1.033, -0.003388), (8.037, 1.204, -0.003388), (8.37, 2.133, -0.07146), (8.37, 2.133, -0.03648), (8.508, 2.079, -0.07146), (8.508, 2.079, -0.03648), (8.368, 2.038, -0.03933), (8.445, 2.008, -0.03933), (8.301, 1.868, -0.03933), (8.379, 1.837, -0.03933), (8.379, 1.837, -0.003388), (8.445, 2.008, -0.003388), (8.368, 2.038, -0.003388), (8.301, 1.868, -0.003388), (7.339, 1.201, -0.07146), (7.339, 1.201, -0.03648), (7.487, 1.136, -0.07146), (7.487, 1.136, -0.03648), (7.409, 1.268, -0.03933), (7.49, 1.232, -0.03933), (7.483, 1.435, -0.03933), (7.563, 1.4, -0.03933), (7.563, 1.4, -0.003388), (7.49, 1.232, -0.003388), (7.409, 1.268, -0.003388), (7.483, 1.435, -0.003388), (7.852, 2.351, -0.07146), (7.852, 2.351, -0.03648), (7.988, 2.292, -0.07146), (7.988, 2.292, -0.03648), (7.846, 2.256, -0.03933), (7.922, 2.223, -0.03933), (7.772, 2.089, -0.03933), (7.849, 2.055, -0.03933), (7.849, 2.055, -0.003388), (7.922, 2.223, -0.003388), (7.846, 2.256, -0.003388), (7.772, 2.089, -0.003388), (14.31, -0.3303, -0.03767), (14.32, -0.2145, -0.03767), (14.32, -0.2145, 0.07148), (14.31, -0.3303, 0.07148), (14.32, -0.2145, 0.05255), (14.32, -0.2145, -0.01874), (14.31, -0.3303, 0.05255), (14.31, -0.3303, -0.01874), (14.32, -0.2327, 0.04707), (14.32, -0.2327, -0.01326), (14.31, -0.312, 0.04707), (14.31, -0.312, -0.01326), (14.41, 0.6652, -0.03767), (14.4, 0.5494, -0.03767), (14.4, 0.5494, 0.07148), (14.41, 0.6652, 0.07148), (14.4, 0.5494, 0.05255), (14.4, 0.5494, -0.01874), (14.41, 0.6652, 0.05255), (14.41, 0.6652, -0.01874), (14.4, 0.5677, 0.04707), (14.4, 0.5677, -0.01326), (14.41, 0.6469, 0.04707), (14.41, 0.6469, -0.01326), (13.56, 0.889, -0.07146), (13.56, 0.889, -0.03648), (13.41, 0.908, -0.07146), (13.41, 0.908, -0.03648), (13.51, 0.8045, -0.03933), (13.43, 0.8151, -0.03933), (13.49, 0.6226, -0.03933), (13.41, 0.6333, -0.03933), (13.41, 0.6333, -0.003388), (13.43, 0.8151, -0.003388), (13.51, 0.8045, -0.003388), (13.49, 0.6226, -0.003388), (13.4, -0.3614, -0.07146), (13.4, -0.3614, -0.03648), (13.25, -0.3415, -0.07146), (13.25, -0.3415, -0.03648), (13.38, -0.2684, -0.03933), (13.29, -0.2574, -0.03933), (13.4, -0.08651, -0.03933), (13.32, -0.07562, -0.03933), (13.32, -0.07562, -0.003388), (13.29, -0.2574, -0.003388), (13.38, -0.2684, -0.003388), (13.4, -0.08651, -0.003388), (14.13, 0.8235, -0.07146), (14.13, 0.8235, -0.03648), (13.98, 0.8397, -0.07146), (13.98, 0.8397, -0.03648), (14.09, 0.7382, -0.03933), (14.0, 0.7472, -0.03933), (14.07, 0.556, -0.03933), (13.98, 0.565, -0.03933), (13.98, 0.565, -0.003388), (14.0, 0.7472, -0.003388), (14.09, 0.7382, -0.003388), (14.07, 0.556, -0.003388), (14.0, -0.4294, -0.07146), (14.0, -0.4294, -0.03648), (13.84, -0.4126, -0.07146), (13.84, -0.4126, -0.03648), (13.97, -0.3369, -0.03933), (13.89, -0.3276, -0.03933), (13.99, -0.1547, -0.03933), (13.91, -0.1454, -0.03933), (13.91, -0.1454, -0.003388), (13.89, -0.3276, -0.003388), (13.97, -0.3369, -0.003388), (13.99, -0.1547, -0.003388), (12.65, -0.2589, -0.07146), (12.65, -0.2589, -0.03648), (12.81, -0.2818, -0.07146), (12.81, -0.2818, -0.03648), (12.7, -0.1757, -0.03933), (12.79, -0.1883, -0.03933), (12.73, 0.005626, -0.03933), (12.81, -0.006948, -0.03933), (12.81, -0.006948, -0.003388), (12.79, -0.1883, -0.003388), (12.7, -0.1757, -0.003388), (12.73, 0.005626, -0.003388), (12.84, 0.9872, -0.07146), (12.84, 0.9872, -0.03648), (12.99, 0.9653, -0.07146), (12.99, 0.9653, -0.03648), (12.86, 0.8939, -0.03933), (12.94, 0.8817, -0.03933), (12.83, 0.7126, -0.03933), (12.92, 0.7003, -0.03933), (12.92, 0.7003, -0.003388), (12.94, 0.8817, -0.003388), (12.86, 0.8939, -0.003388), (12.83, 0.7126, -0.003388), (12.06, -0.164, -0.07146), (12.06, -0.164, -0.03648), (12.22, -0.1902, -0.07146), (12.22, -0.1902, -0.03648), (12.11, -0.08183, -0.03933), (12.2, -0.0963, -0.03933), (12.14, 0.09884, -0.03933), (12.23, 0.08446, -0.03933), (12.23, 0.08446, -0.003388), (12.2, -0.0963, -0.003388), (12.11, -0.08183, -0.003388), (12.14, 0.09884, -0.003388), (12.27, 1.078, -0.07146), (12.27, 1.078, -0.03648), (12.42, 1.053, -0.07146), (12.42, 1.053, -0.03648), (12.29, 0.9841, -0.03933), (12.37, 0.9702, -0.03933), (12.26, 0.8034, -0.03933), (12.34, 0.7894, -0.03933), (12.34, 0.7894, -0.003388), (12.37, 0.9702, -0.003388), (12.29, 0.9841, -0.003388), (12.26, 0.8034, -0.003388), (11.47, -0.05592, -0.07146), (11.47, -0.05592, -0.03648), (11.62, -0.0857, -0.07146), (11.62, -0.0857, -0.03648), (11.52, 0.02507, -0.03933), (11.6, 0.00862, -0.03933), (11.55, 0.205, -0.03933), (11.64, 0.1887, -0.03933), (11.64, 0.1887, -0.003388), (11.6, 0.00862, -0.003388), (11.52, 0.02507, -0.003388), (11.55, 0.205, -0.003388), (11.71, 1.181, -0.07146), (11.71, 1.181, -0.03648), (11.86, 1.152, -0.07146), (11.86, 1.152, -0.03648), (11.72, 1.086, -0.03933), (11.81, 1.071, -0.03933), (11.69, 0.9066, -0.03933), (11.77, 0.8907, -0.03933), (11.77, 0.8907, -0.003388), (11.81, 1.071, -0.003388), (11.72, 1.086, -0.003388), (11.69, 0.9066, -0.003388), (10.88, 0.06647, -0.07146), (10.88, 0.06647, -0.03648), (11.03, 0.03281, -0.07146), (11.03, 0.03281, -0.03648), (10.93, 0.1461, -0.03933), (11.02, 0.1275, -0.03933), (10.97, 0.3251, -0.03933), (11.05, 0.3067, -0.03933), (11.05, 0.3067, -0.003388), (11.02, 0.1275, -0.003388), (10.93, 0.1461, -0.003388), (10.97, 0.3251, -0.003388), (11.15, 1.297, -0.07146), (11.15, 1.297, -0.03648), (11.3, 1.265, -0.07146), (11.3, 1.265, -0.03648), (11.16, 1.202, -0.03933), (11.24, 1.184, -0.03933), (11.12, 1.023, -0.03933), (11.21, 1.005, -0.03933), (11.21, 1.005, -0.003388), (11.24, 1.184, -0.003388), (11.16, 1.202, -0.003388), (11.12, 1.023, -0.003388), (18.0, -0.5, -0.03768), (18.0, -0.3837, -0.03768), (18.0, -0.3837, 0.07147), (18.0, -0.5, 0.07147), (18.0, -0.3837, 0.05254), (18.0, -0.3837, -0.01875), (18.0, -0.5, 0.05254), (18.0, -0.5, -0.01875), (18.0, -0.402, 0.04706), (18.0, -0.402, -0.01328), (18.0, -0.4816, 0.04706), (18.0, -0.4816, -0.01328), (18.0, 0.5, -0.03768), (18.0, 0.3837, -0.03768), (18.0, 0.3837, 0.07147), (18.0, 0.5, 0.07147), (18.0, 0.3837, 0.05254), (18.0, 0.3837, -0.01875), (18.0, 0.5, 0.05254), (18.0, 0.5, -0.01875), (18.0, 0.402, 0.04706), (18.0, 0.402, -0.01328), (18.0, 0.4816, 0.04706), (18.0, 0.4816, -0.01328), (17.08, 0.6371, -0.07146), (17.08, 0.6371, -0.03648), (16.93, 0.6419, -0.07146), (16.93, 0.6419, -0.03648), (17.05, 0.5489, -0.03933), (16.96, 0.5515, -0.03933), (17.04, 0.3657, -0.03933), (16.96, 0.3683, -0.03933), (16.96, 0.3683, -0.003388), (16.96, 0.5515, -0.003388), (17.05, 0.5489, -0.003388), (17.04, 0.3657, -0.003388), (17.05, -0.6221, -0.07146), (17.05, -0.6221, -0.03648), (16.89, -0.6173, -0.07146), (16.89, -0.6173, -0.03648), (17.02, -0.5318, -0.03933), (16.93, -0.5291, -0.03933), (17.02, -0.3486, -0.03933), (16.93, -0.3459, -0.03933), (16.93, -0.3459, -0.003388), (16.93, -0.5291, -0.003388), (17.02, -0.5318, -0.003388), (17.02, -0.3486, -0.003388), (17.73, 0.6202, -0.07146), (17.73, 0.6202, -0.03648), (17.58, 0.6228, -0.07146), (17.58, 0.6228, -0.03648), (17.7, 0.5314, -0.03933), (17.62, 0.5328, -0.03933), (17.7, 0.3482, -0.03933), (17.61, 0.3496, -0.03933), (17.61, 0.3496, -0.003388), (17.62, 0.5328, -0.003388), (17.7, 0.5314, -0.003388), (17.7, 0.3482, -0.003388), (17.71, -0.6395, -0.07146), (17.71, -0.6395, -0.03648), (17.56, -0.6368, -0.07146), (17.56, -0.6368, -0.03648), (17.68, -0.5496, -0.03933), (17.6, -0.5481, -0.03933), (17.69, -0.3664, -0.03933), (17.6, -0.3649, -0.03933), (17.6, -0.3649, -0.003388), (17.6, -0.5481, -0.003388), (17.68, -0.5496, -0.003388), (17.69, -0.3664, -0.003388), (16.3, -0.5945, -0.07146), (16.3, -0.5945, -0.03648), (16.45, -0.6012, -0.07146), (16.45, -0.6012, -0.03648), (16.33, -0.5068, -0.03933), (16.42, -0.5105, -0.03933), (16.34, -0.3237, -0.03933), (16.43, -0.3274, -0.03933), (16.43, -0.3274, -0.003388), (16.42, -0.5105, -0.003388), (16.33, -0.5068, -0.003388), (16.34, -0.3237, -0.003388), (16.35, 0.664, -0.07146), (16.35, 0.664, -0.03648), (16.5, 0.6575, -0.07146), (16.5, 0.6575, -0.03648), (16.38, 0.5733, -0.03933), (16.47, 0.5697, -0.03933), (16.37, 0.3902, -0.03933), (16.46, 0.3866, -0.03933), (16.46, 0.3866, -0.003388), (16.47, 0.5697, -0.003388), (16.38, 0.5733, -0.003388), (16.37, 0.3902, -0.003388), (15.7, -0.5644, -0.07146), (15.7, -0.5644, -0.03648), (15.86, -0.5731, -0.07146), (15.86, -0.5731, -0.03648), (15.74, -0.4772, -0.03933), (15.83, -0.482, -0.03933), (15.75, -0.2943, -0.03933), (15.84, -0.299, -0.03933), (15.84, -0.299, -0.003388), (15.83, -0.482, -0.003388), (15.74, -0.4772, -0.003388), (15.75, -0.2943, -0.003388), (15.77, 0.6932, -0.07146), (15.77, 0.6932, -0.03648), (15.93, 0.6848, -0.07146), (15.93, 0.6848, -0.03648), (15.8, 0.6021, -0.03933), (15.89, 0.5974, -0.03933), (15.79, 0.4192, -0.03933), (15.88, 0.4145, -0.03933), (15.88, 0.4145, -0.003388), (15.89, 0.5974, -0.003388), (15.8, 0.6021, -0.003388), (15.79, 0.4192, -0.003388), (15.1, -0.5263, -0.07146), (15.1, -0.5263, -0.03648), (15.26, -0.5372, -0.07146), (15.26, -0.5372, -0.03648), (15.15, -0.4397, -0.03933), (15.23, -0.4457, -0.03933), (15.16, -0.2569, -0.03933), (15.25, -0.2629, -0.03933), (15.25, -0.2629, -0.003388), (15.23, -0.4457, -0.003388), (15.15, -0.4397, -0.003388), (15.16, -0.2569, -0.003388), (15.2, 0.7301, -0.07146), (15.2, 0.7301, -0.03648), (15.35, 0.7196, -0.07146), (15.35, 0.7196, -0.03648), (15.22, 0.6386, -0.03933), (15.31, 0.6328, -0.03933), (15.21, 0.4558, -0.03933), (15.3, 0.45, -0.03933), (15.3, 0.45, -0.003388), (15.31, 0.6328, -0.003388), (15.22, 0.6386, -0.003388), (15.21, 0.4558, -0.003388), (14.51, -0.4788, -0.07146), (14.51, -0.4788, -0.03648), (14.67, -0.4923, -0.07146), (14.67, -0.4923, -0.03648), (14.55, -0.3929, -0.03933), (14.64, -0.4004, -0.03933), (14.57, -0.2104, -0.03933), (14.65, -0.2178, -0.03933), (14.65, -0.2178, -0.003388), (14.64, -0.4004, -0.003388), (14.55, -0.3929, -0.003388), (14.57, -0.2104, -0.003388), (14.62, 0.7759, -0.07146), (14.62, 0.7759, -0.03648), (14.77, 0.7629, -0.07146), (14.77, 0.7629, -0.03648), (14.65, 0.6839, -0.03933), (14.73, 0.6767, -0.03933), (14.63, 0.5014, -0.03933), (14.72, 0.4941, -0.03933), (14.72, 0.4941, -0.003388), (14.73, 0.6767, -0.003388), (14.65, 0.6839, -0.003388), (14.63, 0.5014, -0.003388), (17.34, 0.4028, -0.03767), (17.34, 0.519, -0.03767), (17.34, 0.4028, 0.07148), (17.34, 0.519, 0.07148), (17.34, 0.519, -0.01874), (17.34, 0.519, 0.05255), (17.34, 0.4028, -0.01874), (17.34, 0.4028, 0.05255), (17.34, 0.4211, -0.01326), (17.34, 0.4211, 0.04707), (17.34, 0.5007, -0.01326), (17.34, 0.5007, 0.04707), (17.28, -0.3618, -0.03767), (17.28, -0.478, -0.03767), (17.28, -0.3618, 0.07148), (17.28, -0.478, 0.07148), (17.28, -0.478, -0.01874), (17.28, -0.478, 0.05255), (17.28, -0.3618, -0.01874), (17.28, -0.3618, 0.05255), (17.28, -0.3801, -0.01326), (17.28, -0.3801, 0.04707), (17.28, -0.4597, -0.01326), (17.28, -0.4597, 0.04707), (-0.5, 18.0, -0.03768), (-0.3837, 18.0, -0.03768), (-0.3837, 18.0, 0.07147), (-0.5, 18.0, 0.07147), (-0.3837, 18.0, 0.05254), (-0.3837, 18.0, -0.01875), (-0.5, 18.0, 0.05254), (-0.5, 18.0, -0.01875), (-0.402, 18.0, 0.04706), (-0.402, 18.0, -0.01328), (-0.4816, 18.0, 0.04706), (-0.4816, 18.0, -0.01328)], [], [(27, 39, 37, 25), (36, 24, 25, 37), (26, 27, 25, 24), (26, 38, 39, 27), (24, 36, 38, 26), (31, 29, 28, 30), (32, 35, 34, 33), (31, 30, 35, 32), (28, 29, 33, 34), (30, 28, 34, 35), (29, 31, 32, 33), (38, 36, 37, 39), (43, 42, 40, 41), (44, 45, 46, 47), (43, 44, 47, 42), (40, 46, 45, 41), (42, 47, 46, 40), (41, 45, 44, 43), (2, 4, 1432, 1430), (5, 1, 1429, 1433), (12, 13, 58, 59), (4, 8, 1436, 1432), (23, 19, 52, 48), (3, 2, 1430, 1431), (22, 23, 48, 49), (15, 18, 53, 56), (18, 22, 49, 53), (17, 21, 50, 54), (1, 0, 1428, 1429), (19, 12, 59, 52), (21, 20, 51, 50), (7, 11, 1439, 1435), (16, 14, 57, 55), (13, 17, 54, 58), (11, 10, 1438, 1439), (20, 16, 55, 51), (6, 3, 1431, 1434), (14, 15, 56, 57), (10, 6, 1434, 1438), (9, 5, 1433, 1437), (0, 7, 1435, 1428), (8, 9, 1437, 1436), (1, 61, 60, 0), (62, 2, 3, 63), (64, 4, 2, 62), (66, 63, 3, 6), (60, 67, 7, 0), (70, 66, 6, 10), (61, 1, 5, 65), (68, 8, 4, 64), (65, 5, 9, 69), (69, 9, 8, 68), (67, 71, 11, 7), (71, 70, 10, 11), (13, 12, 72, 73), (74, 75, 15, 14), (76, 74, 14, 16), (78, 18, 15, 75), (72, 12, 19, 79), (82, 22, 18, 78), (73, 77, 17, 13), (80, 76, 16, 20), (77, 81, 21, 17), (81, 80, 20, 21), (79, 19, 23, 83), (83, 23, 22, 82), (96, 84, 85, 97), (86, 87, 85, 84), (86, 98, 99, 87), (84, 96, 98, 86), (111, 123, 121, 109), (91, 89, 88, 90), (92, 95, 94, 93), (91, 90, 95, 92), (88, 89, 93, 94), (90, 88, 94, 95), (89, 91, 92, 93), (98, 96, 97, 99), (103, 102, 100, 101), (104, 105, 106, 107), (103, 104, 107, 102), (100, 106, 105, 101), (102, 107, 106, 100), (101, 105, 104, 103), (120, 108, 109, 121), (110, 111, 109, 108), (110, 122, 123, 111), (108, 120, 122, 110), (115, 113, 112, 114), (116, 119, 118, 117), (115, 114, 119, 116), (112, 113, 117, 118), (114, 112, 118, 119), (113, 115, 116, 117), (122, 120, 121, 123), (127, 126, 124, 125), (128, 129, 130, 131), (127, 128, 131, 126), (124, 130, 129, 125), (126, 131, 130, 124), (125, 129, 128, 127), (135, 147, 145, 133), (144, 132, 133, 145), (134, 135, 133, 132), (134, 146, 147, 135), (132, 144, 146, 134), (159, 171, 169, 157), (139, 137, 136, 138), (140, 143, 142, 141), (139, 138, 143, 140), (136, 137, 141, 142), (138, 136, 142, 143), (137, 139, 140, 141), (146, 144, 145, 147), (151, 150, 148, 149), (152, 153, 154, 155), (151, 152, 155, 150), (148, 154, 153, 149), (150, 155, 154, 148), (149, 153, 152, 151), (168, 156, 157, 169), (158, 159, 157, 156), (158, 170, 171, 159), (156, 168, 170, 158), (183, 195, 193, 181), (163, 161, 160, 162), (164, 167, 166, 165), (163, 162, 167, 164), (160, 161, 165, 166), (162, 160, 166, 167), (161, 163, 164, 165), (170, 168, 169, 171), (175, 174, 172, 173), (176, 177, 178, 179), (175, 176, 179, 174), (172, 178, 177, 173), (174, 179, 178, 172), (173, 177, 176, 175), (192, 180, 181, 193), (182, 183, 181, 180), (182, 194, 195, 183), (180, 192, 194, 182), (207, 219, 217, 205), (187, 185, 184, 186), (188, 191, 190, 189), (187, 186, 191, 188), (184, 185, 189, 190), (186, 184, 190, 191), (185, 187, 188, 189), (194, 192, 193, 195), (199, 198, 196, 197), (200, 201, 202, 203), (199, 200, 203, 198), (196, 202, 201, 197), (198, 203, 202, 196), (197, 201, 200, 199), (216, 204, 205, 217), (206, 207, 205, 204), (206, 218, 219, 207), (204, 216, 218, 206), (211, 209, 208, 210), (212, 215, 214, 213), (211, 210, 215, 212), (208, 209, 213, 214), (210, 208, 214, 215), (209, 211, 212, 213), (218, 216, 217, 219), (223, 222, 220, 221), (224, 225, 226, 227), (223, 224, 227, 222), (220, 226, 225, 221), (222, 227, 226, 220), (221, 225, 224, 223), (87, 99, 97, 85), (61, 229, 228, 60), (230, 62, 63, 231), (232, 64, 62, 230), (234, 231, 63, 66), (228, 235, 67, 60), (238, 234, 66, 70), (229, 61, 65, 233), (236, 68, 64, 232), (233, 65, 69, 237), (237, 69, 68, 236), (235, 239, 71, 67), (239, 238, 70, 71), (73, 72, 240, 241), (242, 243, 75, 74), (244, 242, 74, 76), (246, 78, 75, 243), (240, 72, 79, 247), (250, 82, 78, 246), (241, 245, 77, 73), (248, 244, 76, 80), (245, 249, 81, 77), (249, 248, 80, 81), (247, 79, 83, 251), (251, 83, 82, 250), (264, 252, 253, 265), (254, 255, 253, 252), (254, 266, 267, 255), (252, 264, 266, 254), (279, 291, 289, 277), (259, 257, 256, 258), (260, 263, 262, 261), (259, 258, 263, 260), (256, 257, 261, 262), (258, 256, 262, 263), (257, 259, 260, 261), (266, 264, 265, 267), (271, 270, 268, 269), (272, 273, 274, 275), (271, 272, 275, 270), (268, 274, 273, 269), (270, 275, 274, 268), (269, 273, 272, 271), (288, 276, 277, 289), (278, 279, 277, 276), (278, 290, 291, 279), (276, 288, 290, 278), (283, 281, 280, 282), (284, 287, 286, 285), (283, 282, 287, 284), (280, 281, 285, 286), (282, 280, 286, 287), (281, 283, 284, 285), (290, 288, 289, 291), (295, 294, 292, 293), (296, 297, 298, 299), (295, 296, 299, 294), (292, 298, 297, 293), (294, 299, 298, 292), (293, 297, 296, 295), (303, 315, 313, 301), (312, 300, 301, 313), (302, 303, 301, 300), (302, 314, 315, 303), (300, 312, 314, 302), (327, 339, 337, 325), (307, 305, 304, 306), (308, 311, 310, 309), (307, 306, 311, 308), (304, 305, 309, 310), (306, 304, 310, 311), (305, 307, 308, 309), (314, 312, 313, 315), (319, 318, 316, 317), (320, 321, 322, 323), (319, 320, 323, 318), (316, 322, 321, 317), (318, 323, 322, 316), (317, 321, 320, 319), (336, 324, 325, 337), (326, 327, 325, 324), (326, 338, 339, 327), (324, 336, 338, 326), (351, 363, 361, 349), (331, 329, 328, 330), (332, 335, 334, 333), (331, 330, 335, 332), (328, 329, 333, 334), (330, 328, 334, 335), (329, 331, 332, 333), (338, 336, 337, 339), (343, 342, 340, 341), (344, 345, 346, 347), (343, 344, 347, 342), (340, 346, 345, 341), (342, 347, 346, 340), (341, 345, 344, 343), (360, 348, 349, 361), (350, 351, 349, 348), (350, 362, 363, 351), (348, 360, 362, 350), (375, 387, 385, 373), (355, 353, 352, 354), (356, 359, 358, 357), (355, 354, 359, 356), (352, 353, 357, 358), (354, 352, 358, 359), (353, 355, 356, 357), (362, 360, 361, 363), (367, 366, 364, 365), (368, 369, 370, 371), (367, 368, 371, 366), (364, 370, 369, 365), (366, 371, 370, 364), (365, 369, 368, 367), (384, 372, 373, 385), (374, 375, 373, 372), (374, 386, 387, 375), (372, 384, 386, 374), (379, 377, 376, 378), (380, 383, 382, 381), (379, 378, 383, 380), (376, 377, 381, 382), (378, 376, 382, 383), (377, 379, 380, 381), (386, 384, 385, 387), (391, 390, 388, 389), (392, 393, 394, 395), (391, 392, 395, 390), (388, 394, 393, 389), (390, 395, 394, 388), (389, 393, 392, 391), (255, 267, 265, 253), (229, 397, 396, 228), (398, 230, 231, 399), (400, 232, 230, 398), (402, 399, 231, 234), (396, 403, 235, 228), (406, 402, 234, 238), (397, 229, 233, 401), (404, 236, 232, 400), (401, 233, 237, 405), (405, 237, 236, 404), (403, 407, 239, 235), (407, 406, 238, 239), (241, 240, 408, 409), (410, 411, 243, 242), (412, 410, 242, 244), (414, 246, 243, 411), (408, 240, 247, 415), (418, 250, 246, 414), (409, 413, 245, 241), (416, 412, 244, 248), (413, 417, 249, 245), (417, 416, 248, 249), (415, 247, 251, 419), (419, 251, 250, 418), (432, 420, 421, 433), (422, 423, 421, 420), (422, 434, 435, 423), (420, 432, 434, 422), (447, 459, 457, 445), (427, 425, 424, 426), (428, 431, 430, 429), (427, 426, 431, 428), (424, 425, 429, 430), (426, 424, 430, 431), (425, 427, 428, 429), (434, 432, 433, 435), (439, 438, 436, 437), (440, 441, 442, 443), (439, 440, 443, 438), (436, 442, 441, 437), (438, 443, 442, 436), (437, 441, 440, 439), (456, 444, 445, 457), (446, 447, 445, 444), (446, 458, 459, 447), (444, 456, 458, 446), (451, 449, 448, 450), (452, 455, 454, 453), (451, 450, 455, 452), (448, 449, 453, 454), (450, 448, 454, 455), (449, 451, 452, 453), (458, 456, 457, 459), (463, 462, 460, 461), (464, 465, 466, 467), (463, 464, 467, 462), (460, 466, 465, 461), (462, 467, 466, 460), (461, 465, 464, 463), (471, 483, 481, 469), (480, 468, 469, 481), (470, 471, 469, 468), (470, 482, 483, 471), (468, 480, 482, 470), (495, 507, 505, 493), (475, 473, 472, 474), (476, 479, 478, 477), (475, 474, 479, 476), (472, 473, 477, 478), (474, 472, 478, 479), (473, 475, 476, 477), (482, 480, 481, 483), (487, 486, 484, 485), (488, 489, 490, 491), (487, 488, 491, 486), (484, 490, 489, 485), (486, 491, 490, 484), (485, 489, 488, 487), (504, 492, 493, 505), (494, 495, 493, 492), (494, 506, 507, 495), (492, 504, 506, 494), (519, 531, 529, 517), (499, 497, 496, 498), (500, 503, 502, 501), (499, 498, 503, 500), (496, 497, 501, 502), (498, 496, 502, 503), (497, 499, 500, 501), (506, 504, 505, 507), (511, 510, 508, 509), (512, 513, 514, 515), (511, 512, 515, 510), (508, 514, 513, 509), (510, 515, 514, 508), (509, 513, 512, 511), (528, 516, 517, 529), (518, 519, 517, 516), (518, 530, 531, 519), (516, 528, 530, 518), (543, 555, 553, 541), (523, 521, 520, 522), (524, 527, 526, 525), (523, 522, 527, 524), (520, 521, 525, 526), (522, 520, 526, 527), (521, 523, 524, 525), (530, 528, 529, 531), (535, 534, 532, 533), (536, 537, 538, 539), (535, 536, 539, 534), (532, 538, 537, 533), (534, 539, 538, 532), (533, 537, 536, 535), (552, 540, 541, 553), (542, 543, 541, 540), (542, 554, 555, 543), (540, 552, 554, 542), (547, 545, 544, 546), (548, 551, 550, 549), (547, 546, 551, 548), (544, 545, 549, 550), (546, 544, 550, 551), (545, 547, 548, 549), (554, 552, 553, 555), (559, 558, 556, 557), (560, 561, 562, 563), (559, 560, 563, 558), (556, 562, 561, 557), (558, 563, 562, 556), (557, 561, 560, 559), (423, 435, 433, 421), (397, 565, 564, 396), (566, 398, 399, 567), (568, 400, 398, 566), (570, 567, 399, 402), (564, 571, 403, 396), (574, 570, 402, 406), (565, 397, 401, 569), (572, 404, 400, 568), (569, 401, 405, 573), (573, 405, 404, 572), (571, 575, 407, 403), (575, 574, 406, 407), (409, 408, 576, 577), (578, 579, 411, 410), (580, 578, 410, 412), (582, 414, 411, 579), (576, 408, 415, 583), (586, 418, 414, 582), (577, 581, 413, 409), (584, 580, 412, 416), (581, 585, 417, 413), (585, 584, 416, 417), (583, 415, 419, 587), (587, 419, 418, 586), (600, 588, 589, 601), (590, 591, 589, 588), (590, 602, 603, 591), (588, 600, 602, 590), (615, 627, 625, 613), (595, 593, 592, 594), (596, 599, 598, 597), (595, 594, 599, 596), (592, 593, 597, 598), (594, 592, 598, 599), (593, 595, 596, 597), (602, 600, 601, 603), (607, 606, 604, 605), (608, 609, 610, 611), (607, 608, 611, 606), (604, 610, 609, 605), (606, 611, 610, 604), (605, 609, 608, 607), (624, 612, 613, 625), (614, 615, 613, 612), (614, 626, 627, 615), (612, 624, 626, 614), (619, 617, 616, 618), (620, 623, 622, 621), (619, 618, 623, 620), (616, 617, 621, 622), (618, 616, 622, 623), (617, 619, 620, 621), (626, 624, 625, 627), (631, 630, 628, 629), (632, 633, 634, 635), (631, 632, 635, 630), (628, 634, 633, 629), (630, 635, 634, 628), (629, 633, 632, 631), (639, 651, 649, 637), (648, 636, 637, 649), (638, 639, 637, 636), (638, 650, 651, 639), (636, 648, 650, 638), (663, 675, 673, 661), (643, 641, 640, 642), (644, 647, 646, 645), (643, 642, 647, 644), (640, 641, 645, 646), (642, 640, 646, 647), (641, 643, 644, 645), (650, 648, 649, 651), (655, 654, 652, 653), (656, 657, 658, 659), (655, 656, 659, 654), (652, 658, 657, 653), (654, 659, 658, 652), (653, 657, 656, 655), (672, 660, 661, 673), (662, 663, 661, 660), (662, 674, 675, 663), (660, 672, 674, 662), (687, 699, 697, 685), (667, 665, 664, 666), (668, 671, 670, 669), (667, 666, 671, 668), (664, 665, 669, 670), (666, 664, 670, 671), (665, 667, 668, 669), (674, 672, 673, 675), (679, 678, 676, 677), (680, 681, 682, 683), (679, 680, 683, 678), (676, 682, 681, 677), (678, 683, 682, 676), (677, 681, 680, 679), (696, 684, 685, 697), (686, 687, 685, 684), (686, 698, 699, 687), (684, 696, 698, 686), (711, 723, 721, 709), (691, 689, 688, 690), (692, 695, 694, 693), (691, 690, 695, 692), (688, 689, 693, 694), (690, 688, 694, 695), (689, 691, 692, 693), (698, 696, 697, 699), (703, 702, 700, 701), (704, 705, 706, 707), (703, 704, 707, 702), (700, 706, 705, 701), (702, 707, 706, 700), (701, 705, 704, 703), (720, 708, 709, 721), (710, 711, 709, 708), (710, 722, 723, 711), (708, 720, 722, 710), (715, 713, 712, 714), (716, 719, 718, 717), (715, 714, 719, 716), (712, 713, 717, 718), (714, 712, 718, 719), (713, 715, 716, 717), (722, 720, 721, 723), (727, 726, 724, 725), (728, 729, 730, 731), (727, 728, 731, 726), (724, 730, 729, 725), (726, 731, 730, 724), (725, 729, 728, 727), (591, 603, 601, 589), (565, 733, 732, 564), (734, 566, 567, 735), (736, 568, 566, 734), (738, 735, 567, 570), (732, 739, 571, 564), (742, 738, 570, 574), (733, 565, 569, 737), (740, 572, 568, 736), (737, 569, 573, 741), (741, 573, 572, 740), (739, 743, 575, 571), (743, 742, 574, 575), (577, 576, 744, 745), (746, 747, 579, 578), (748, 746, 578, 580), (750, 582, 579, 747), (744, 576, 583, 751), (754, 586, 582, 750), (745, 749, 581, 577), (752, 748, 580, 584), (749, 753, 585, 581), (753, 752, 584, 585), (751, 583, 587, 755), (755, 587, 586, 754), (768, 756, 757, 769), (758, 759, 757, 756), (758, 770, 771, 759), (756, 768, 770, 758), (783, 795, 793, 781), (763, 761, 760, 762), (764, 767, 766, 765), (763, 762, 767, 764), (760, 761, 765, 766), (762, 760, 766, 767), (761, 763, 764, 765), (770, 768, 769, 771), (775, 774, 772, 773), (776, 777, 778, 779), (775, 776, 779, 774), (772, 778, 777, 773), (774, 779, 778, 772), (773, 777, 776, 775), (792, 780, 781, 793), (782, 783, 781, 780), (782, 794, 795, 783), (780, 792, 794, 782), (787, 785, 784, 786), (788, 791, 790, 789), (787, 786, 791, 788), (784, 785, 789, 790), (786, 784, 790, 791), (785, 787, 788, 789), (794, 792, 793, 795), (799, 798, 796, 797), (800, 801, 802, 803), (799, 800, 803, 798), (796, 802, 801, 797), (798, 803, 802, 796), (797, 801, 800, 799), (807, 819, 817, 805), (816, 804, 805, 817), (806, 807, 805, 804), (806, 818, 819, 807), (804, 816, 818, 806), (831, 843, 841, 829), (811, 809, 808, 810), (812, 815, 814, 813), (811, 810, 815, 812), (808, 809, 813, 814), (810, 808, 814, 815), (809, 811, 812, 813), (818, 816, 817, 819), (823, 822, 820, 821), (824, 825, 826, 827), (823, 824, 827, 822), (820, 826, 825, 821), (822, 827, 826, 820), (821, 825, 824, 823), (840, 828, 829, 841), (830, 831, 829, 828), (830, 842, 843, 831), (828, 840, 842, 830), (855, 867, 865, 853), (835, 833, 832, 834), (836, 839, 838, 837), (835, 834, 839, 836), (832, 833, 837, 838), (834, 832, 838, 839), (833, 835, 836, 837), (842, 840, 841, 843), (847, 846, 844, 845), (848, 849, 850, 851), (847, 848, 851, 846), (844, 850, 849, 845), (846, 851, 850, 844), (845, 849, 848, 847), (864, 852, 853, 865), (854, 855, 853, 852), (854, 866, 867, 855), (852, 864, 866, 854), (879, 891, 889, 877), (859, 857, 856, 858), (860, 863, 862, 861), (859, 858, 863, 860), (856, 857, 861, 862), (858, 856, 862, 863), (857, 859, 860, 861), (866, 864, 865, 867), (871, 870, 868, 869), (872, 873, 874, 875), (871, 872, 875, 870), (868, 874, 873, 869), (870, 875, 874, 868), (869, 873, 872, 871), (888, 876, 877, 889), (878, 879, 877, 876), (878, 890, 891, 879), (876, 888, 890, 878), (883, 881, 880, 882), (884, 887, 886, 885), (883, 882, 887, 884), (880, 881, 885, 886), (882, 880, 886, 887), (881, 883, 884, 885), (890, 888, 889, 891), (895, 894, 892, 893), (896, 897, 898, 899), (895, 896, 899, 894), (892, 898, 897, 893), (894, 899, 898, 892), (893, 897, 896, 895), (759, 771, 769, 757), (733, 901, 900, 732), (902, 734, 735, 903), (904, 736, 734, 902), (906, 903, 735, 738), (900, 907, 739, 732), (910, 906, 738, 742), (901, 733, 737, 905), (908, 740, 736, 904), (905, 737, 741, 909), (909, 741, 740, 908), (907, 911, 743, 739), (911, 910, 742, 743), (745, 744, 912, 913), (914, 915, 747, 746), (916, 914, 746, 748), (918, 750, 747, 915), (912, 744, 751, 919), (922, 754, 750, 918), (913, 917, 749, 745), (920, 916, 748, 752), (917, 921, 753, 749), (921, 920, 752, 753), (919, 751, 755, 923), (923, 755, 754, 922), (936, 924, 925, 937), (926, 927, 925, 924), (926, 938, 939, 927), (924, 936, 938, 926), (951, 963, 961, 949), (931, 929, 928, 930), (932, 935, 934, 933), (931, 930, 935, 932), (928, 929, 933, 934), (930, 928, 934, 935), (929, 931, 932, 933), (938, 936, 937, 939), (943, 942, 940, 941), (944, 945, 946, 947), (943, 944, 947, 942), (940, 946, 945, 941), (942, 947, 946, 940), (941, 945, 944, 943), (960, 948, 949, 961), (950, 951, 949, 948), (950, 962, 963, 951), (948, 960, 962, 950), (955, 953, 952, 954), (956, 959, 958, 957), (955, 954, 959, 956), (952, 953, 957, 958), (954, 952, 958, 959), (953, 955, 956, 957), (962, 960, 961, 963), (967, 966, 964, 965), (968, 969, 970, 971), (967, 968, 971, 966), (964, 970, 969, 965), (966, 971, 970, 964), (965, 969, 968, 967), (975, 987, 985, 973), (984, 972, 973, 985), (974, 975, 973, 972), (974, 986, 987, 975), (972, 984, 986, 974), (999, 1011, 1009, 997), (979, 977, 976, 978), (980, 983, 982, 981), (979, 978, 983, 980), (976, 977, 981, 982), (978, 976, 982, 983), (977, 979, 980, 981), (986, 984, 985, 987), (991, 990, 988, 989), (992, 993, 994, 995), (991, 992, 995, 990), (988, 994, 993, 989), (990, 995, 994, 988), (989, 993, 992, 991), (1008, 996, 997, 1009), (998, 999, 997, 996), (998, 1010, 1011, 999), (996, 1008, 1010, 998), (1023, 1035, 1033, 1021), (1003, 1001, 1000, 1002), (1004, 1007, 1006, 1005), (1003, 1002, 1007, 1004), (1000, 1001, 1005, 1006), (1002, 1000, 1006, 1007), (1001, 1003, 1004, 1005), (1010, 1008, 1009, 1011), (1015, 1014, 1012, 1013), (1016, 1017, 1018, 1019), (1015, 1016, 1019, 1014), (1012, 1018, 1017, 1013), (1014, 1019, 1018, 1012), (1013, 1017, 1016, 1015), (1032, 1020, 1021, 1033), (1022, 1023, 1021, 1020), (1022, 1034, 1035, 1023), (1020, 1032, 1034, 1022), (1047, 1059, 1057, 1045), (1027, 1025, 1024, 1026), (1028, 1031, 1030, 1029), (1027, 1026, 1031, 1028), (1024, 1025, 1029, 1030), (1026, 1024, 1030, 1031), (1025, 1027, 1028, 1029), (1034, 1032, 1033, 1035), (1039, 1038, 1036, 1037), (1040, 1041, 1042, 1043), (1039, 1040, 1043, 1038), (1036, 1042, 1041, 1037), (1038, 1043, 1042, 1036), (1037, 1041, 1040, 1039), (1056, 1044, 1045, 1057), (1046, 1047, 1045, 1044), (1046, 1058, 1059, 1047), (1044, 1056, 1058, 1046), (1051, 1049, 1048, 1050), (1052, 1055, 1054, 1053), (1051, 1050, 1055, 1052), (1048, 1049, 1053, 1054), (1050, 1048, 1054, 1055), (1049, 1051, 1052, 1053), (1058, 1056, 1057, 1059), (1063, 1062, 1060, 1061), (1064, 1065, 1066, 1067), (1063, 1064, 1067, 1062), (1060, 1066, 1065, 1061), (1062, 1067, 1066, 1060), (1061, 1065, 1064, 1063), (927, 939, 937, 925), (901, 1069, 1068, 900), (1070, 902, 903, 1071), (1072, 904, 902, 1070), (1074, 1071, 903, 906), (1068, 1075, 907, 900), (1078, 1074, 906, 910), (1069, 901, 905, 1073), (1076, 908, 904, 1072), (1073, 905, 909, 1077), (1077, 909, 908, 1076), (1075, 1079, 911, 907), (1079, 1078, 910, 911), (913, 912, 1080, 1081), (1082, 1083, 915, 914), (1084, 1082, 914, 916), (1086, 918, 915, 1083), (1080, 912, 919, 1087), (1090, 922, 918, 1086), (1081, 1085, 917, 913), (1088, 1084, 916, 920), (1085, 1089, 921, 917), (1089, 1088, 920, 921), (1087, 919, 923, 1091), (1091, 923, 922, 1090), (1104, 1092, 1093, 1105), (1094, 1095, 1093, 1092), (1094, 1106, 1107, 1095), (1092, 1104, 1106, 1094), (1119, 1131, 1129, 1117), (1099, 1097, 1096, 1098), (1100, 1103, 1102, 1101), (1099, 1098, 1103, 1100), (1096, 1097, 1101, 1102), (1098, 1096, 1102, 1103), (1097, 1099, 1100, 1101), (1106, 1104, 1105, 1107), (1111, 1110, 1108, 1109), (1112, 1113, 1114, 1115), (1111, 1112, 1115, 1110), (1108, 1114, 1113, 1109), (1110, 1115, 1114, 1108), (1109, 1113, 1112, 1111), (1128, 1116, 1117, 1129), (1118, 1119, 1117, 1116), (1118, 1130, 1131, 1119), (1116, 1128, 1130, 1118), (1123, 1121, 1120, 1122), (1124, 1127, 1126, 1125), (1123, 1122, 1127, 1124), (1120, 1121, 1125, 1126), (1122, 1120, 1126, 1127), (1121, 1123, 1124, 1125), (1130, 1128, 1129, 1131), (1135, 1134, 1132, 1133), (1136, 1137, 1138, 1139), (1135, 1136, 1139, 1134), (1132, 1138, 1137, 1133), (1134, 1139, 1138, 1132), (1133, 1137, 1136, 1135), (1143, 1155, 1153, 1141), (1152, 1140, 1141, 1153), (1142, 1143, 1141, 1140), (1142, 1154, 1155, 1143), (1140, 1152, 1154, 1142), (1167, 1179, 1177, 1165), (1147, 1145, 1144, 1146), (1148, 1151, 1150, 1149), (1147, 1146, 1151, 1148), (1144, 1145, 1149, 1150), (1146, 1144, 1150, 1151), (1145, 1147, 1148, 1149), (1154, 1152, 1153, 1155), (1159, 1158, 1156, 1157), (1160, 1161, 1162, 1163), (1159, 1160, 1163, 1158), (1156, 1162, 1161, 1157), (1158, 1163, 1162, 1156), (1157, 1161, 1160, 1159), (1176, 1164, 1165, 1177), (1166, 1167, 1165, 1164), (1166, 1178, 1179, 1167), (1164, 1176, 1178, 1166), (1191, 1203, 1201, 1189), (1171, 1169, 1168, 1170), (1172, 1175, 1174, 1173), (1171, 1170, 1175, 1172), (1168, 1169, 1173, 1174), (1170, 1168, 1174, 1175), (1169, 1171, 1172, 1173), (1178, 1176, 1177, 1179), (1183, 1182, 1180, 1181), (1184, 1185, 1186, 1187), (1183, 1184, 1187, 1182), (1180, 1186, 1185, 1181), (1182, 1187, 1186, 1180), (1181, 1185, 1184, 1183), (1200, 1188, 1189, 1201), (1190, 1191, 1189, 1188), (1190, 1202, 1203, 1191), (1188, 1200, 1202, 1190), (1215, 1227, 1225, 1213), (1195, 1193, 1192, 1194), (1196, 1199, 1198, 1197), (1195, 1194, 1199, 1196), (1192, 1193, 1197, 1198), (1194, 1192, 1198, 1199), (1193, 1195, 1196, 1197), (1202, 1200, 1201, 1203), (1207, 1206, 1204, 1205), (1208, 1209, 1210, 1211), (1207, 1208, 1211, 1206), (1204, 1210, 1209, 1205), (1206, 1211, 1210, 1204), (1205, 1209, 1208, 1207), (1224, 1212, 1213, 1225), (1214, 1215, 1213, 1212), (1214, 1226, 1227, 1215), (1212, 1224, 1226, 1214), (1219, 1217, 1216, 1218), (1220, 1223, 1222, 1221), (1219, 1218, 1223, 1220), (1216, 1217, 1221, 1222), (1218, 1216, 1222, 1223), (1217, 1219, 1220, 1221), (1226, 1224, 1225, 1227), (1231, 1230, 1228, 1229), (1232, 1233, 1234, 1235), (1231, 1232, 1235, 1230), (1228, 1234, 1233, 1229), (1230, 1235, 1234, 1228), (1229, 1233, 1232, 1231), (1095, 1107, 1105, 1093), (1240, 1238, 1239, 1242), (1416, 1237, 1236, 1417), (1418, 1070, 1071, 1419), (1423, 1072, 1070, 1418), (1421, 1419, 1071, 1074), (1417, 1420, 1075, 1068), (1427, 1421, 1074, 1078), (1416, 1069, 1073, 1422), (1425, 1076, 1072, 1423), (1237, 1241, 1243, 1236), (1244, 1240, 1242, 1246), (1241, 1245, 1247, 1243), (1245, 1244, 1246, 1247), (1422, 1073, 1077, 1424), (1424, 1077, 1076, 1425), (1420, 1426, 1079, 1075), (1426, 1427, 1078, 1079), (1252, 1254, 1251, 1250), (1404, 1405, 1248, 1249), (1406, 1407, 1083, 1082), (1411, 1406, 1082, 1084), (1409, 1086, 1083, 1407), (1405, 1080, 1087, 1408), (1415, 1090, 1086, 1409), (1404, 1410, 1085, 1081), (1413, 1411, 1084, 1088), (1249, 1248, 1255, 1253), (1256, 1258, 1254, 1252), (1253, 1255, 1259, 1257), (1257, 1259, 1258, 1256), (1410, 1412, 1089, 1085), (1412, 1413, 1088, 1089), (1408, 1087, 1091, 1414), (1414, 1091, 1090, 1415), (1272, 1260, 1261, 1273), (1262, 1263, 1261, 1260), (1262, 1274, 1275, 1263), (1260, 1272, 1274, 1262), (1287, 1299, 1297, 1285), (1267, 1265, 1264, 1266), (1268, 1271, 1270, 1269), (1267, 1266, 1271, 1268), (1264, 1265, 1269, 1270), (1266, 1264, 1270, 1271), (1265, 1267, 1268, 1269), (1274, 1272, 1273, 1275), (1279, 1278, 1276, 1277), (1280, 1281, 1282, 1283), (1279, 1280, 1283, 1278), (1276, 1282, 1281, 1277), (1278, 1283, 1282, 1276), (1277, 1281, 1280, 1279), (1296, 1284, 1285, 1297), (1286, 1287, 1285, 1284), (1286, 1298, 1299, 1287), (1284, 1296, 1298, 1286), (1291, 1289, 1288, 1290), (1292, 1295, 1294, 1293), (1291, 1290, 1295, 1292), (1288, 1289, 1293, 1294), (1290, 1288, 1294, 1295), (1289, 1291, 1292, 1293), (1298, 1296, 1297, 1299), (1303, 1302, 1300, 1301), (1304, 1305, 1306, 1307), (1303, 1304, 1307, 1302), (1300, 1306, 1305, 1301), (1302, 1307, 1306, 1300), (1301, 1305, 1304, 1303), (1311, 1323, 1321, 1309), (1320, 1308, 1309, 1321), (1310, 1311, 1309, 1308), (1310, 1322, 1323, 1311), (1308, 1320, 1322, 1310), (1335, 1347, 1345, 1333), (1315, 1313, 1312, 1314), (1316, 1319, 1318, 1317), (1315, 1314, 1319, 1316), (1312, 1313, 1317, 1318), (1314, 1312, 1318, 1319), (1313, 1315, 1316, 1317), (1322, 1320, 1321, 1323), (1327, 1326, 1324, 1325), (1328, 1329, 1330, 1331), (1327, 1328, 1331, 1326), (1324, 1330, 1329, 1325), (1326, 1331, 1330, 1324), (1325, 1329, 1328, 1327), (1344, 1332, 1333, 1345), (1334, 1335, 1333, 1332), (1334, 1346, 1347, 1335), (1332, 1344, 1346, 1334), (1359, 1371, 1369, 1357), (1339, 1337, 1336, 1338), (1340, 1343, 1342, 1341), (1339, 1338, 1343, 1340), (1336, 1337, 1341, 1342), (1338, 1336, 1342, 1343), (1337, 1339, 1340, 1341), (1346, 1344, 1345, 1347), (1351, 1350, 1348, 1349), (1352, 1353, 1354, 1355), (1351, 1352, 1355, 1350), (1348, 1354, 1353, 1349), (1350, 1355, 1354, 1348), (1349, 1353, 1352, 1351), (1368, 1356, 1357, 1369), (1358, 1359, 1357, 1356), (1358, 1370, 1371, 1359), (1356, 1368, 1370, 1358), (1383, 1395, 1393, 1381), (1363, 1361, 1360, 1362), (1364, 1367, 1366, 1365), (1363, 1362, 1367, 1364), (1360, 1361, 1365, 1366), (1362, 1360, 1366, 1367), (1361, 1363, 1364, 1365), (1370, 1368, 1369, 1371), (1375, 1374, 1372, 1373), (1376, 1377, 1378, 1379), (1375, 1376, 1379, 1374), (1372, 1378, 1377, 1373), (1374, 1379, 1378, 1372), (1373, 1377, 1376, 1375), (1392, 1380, 1381, 1393), (1382, 1383, 1381, 1380), (1382, 1394, 1395, 1383), (1380, 1392, 1394, 1382), (1387, 1385, 1384, 1386), (1388, 1391, 1390, 1389), (1387, 1386, 1391, 1388), (1384, 1385, 1389, 1390), (1386, 1384, 1390, 1391), (1385, 1387, 1388, 1389), (1394, 1392, 1393, 1395), (1399, 1398, 1396, 1397), (1400, 1401, 1402, 1403), (1399, 1400, 1403, 1398), (1396, 1402, 1401, 1397), (1398, 1403, 1402, 1396), (1397, 1401, 1400, 1399), (1263, 1275, 1273, 1261), (1259, 1414, 1415, 1258), (1255, 1408, 1414, 1259), (1257, 1256, 1413, 1412), (1253, 1257, 1412, 1410), (1256, 1252, 1411, 1413), (1249, 1253, 1410, 1404), (1258, 1415, 1409, 1254), (1248, 1405, 1408, 1255), (1254, 1409, 1407, 1251), (1252, 1250, 1406, 1411), (1250, 1251, 1407, 1406), (1081, 1080, 1405, 1404), (1247, 1246, 1427, 1426), (1243, 1247, 1426, 1420), (1245, 1424, 1425, 1244), (1241, 1422, 1424, 1245), (1244, 1425, 1423, 1240), (1237, 1416, 1422, 1241), (1246, 1242, 1421, 1427), (1236, 1243, 1420, 1417), (1242, 1239, 1419, 1421), (1240, 1423, 1418, 1238), (1238, 1418, 1419, 1239), (1069, 1416, 1417, 1068), (1439, 1438, 1434, 1431, 1430, 1432, 1436, 1437, 1433, 1429, 1428, 1435), (1432, 1430, 1431, 1434), (1429, 1433, 1435, 1428), (1436, 1432, 1434, 1438), (1433, 1437, 1439, 1435), (1437, 1436, 1438, 1439), (48, 52, 59, 58, 54, 50, 51, 55, 57, 56, 53, 49)])
me_cube_005.polygons.foreach_set('material_index', [1, 1, 1, 1, 1, 0, 0, 0, 0, 0, 0, 1, 0, 0, 0, 0, 0, 0, 0, 0, 0, 0, 0, 0, 0, 0, 0, 0, 0, 0, 0, 0, 0, 0, 0, 0, 0, 0, 0, 0, 0, 0, 0, 0, 0, 0, 0, 0, 0, 0, 0, 0, 0, 0, 0, 0, 0, 0, 0, 0, 0, 0, 0, 0, 0, 0, 1, 1, 1, 1, 1, 0, 0, 0, 0, 0, 0, 1, 0, 0, 0, 0, 0, 0, 1, 1, 1, 1, 0, 0, 0, 0, 0, 0, 1, 0, 0, 0, 0, 0, 0, 1, 1, 1, 1, 1, 1, 0, 0, 0, 0, 0, 0, 1, 0, 0, 0, 0, 0, 0, 1, 1, 1, 1, 1, 0, 0, 0, 0, 0, 0, 1, 0, 0, 0, 0, 0, 0, 1, 1, 1, 1, 1, 0, 0, 0, 0, 0, 0, 1, 0, 0, 0, 0, 0, 0, 1, 1, 1, 1, 0, 0, 0, 0, 0, 0, 1, 0, 0, 0, 0, 0, 0, 1, 0, 0, 0, 0, 0, 0, 0, 0, 0, 0, 0, 0, 0, 0, 0, 0, 0, 0, 0, 0, 0, 0, 0, 0, 1, 1, 1, 1, 1, 0, 0, 0, 0, 0, 0, 1, 0, 0, 0, 0, 0, 0, 1, 1, 1, 1, 0, 0, 0, 0, 0, 0, 1, 0, 0, 0, 0, 0, 0, 1, 1, 1, 1, 1, 1, 0, 0, 0, 0, 0, 0, 1, 0, 0, 0, 0, 0, 0, 1, 1, 1, 1, 1, 0, 0, 0, 0, 0, 0, 1, 0, 0, 0, 0, 0, 0, 1, 1, 1, 1, 1, 0, 0, 0, 0, 0, 0, 1, 0, 0, 0, 0, 0, 0, 1, 1, 1, 1, 0, 0, 0, 0, 0, 0, 1, 0, 0, 0, 0, 0, 0, 1, 0, 0, 0, 0, 0, 0, 0, 0, 0, 0, 0, 0, 0, 0, 0, 0, 0, 0, 0, 0, 0, 0, 0, 0, 1, 1, 1, 1, 1, 0, 0, 0, 0, 0, 0, 1, 0, 0, 0, 0, 0, 0, 1, 1, 1, 1, 0, 0, 0, 0, 0, 0, 1, 0, 0, 0, 0, 0, 0, 1, 1, 1, 1, 1, 1, 0, 0, 0, 0, 0, 0, 1, 0, 0, 0, 0, 0, 0, 1, 1, 1, 1, 1, 0, 0, 0, 0, 0, 0, 1, 0, 0, 0, 0, 0, 0, 1, 1, 1, 1, 1, 0, 0, 0, 0, 0, 0, 1, 0, 0, 0, 0, 0, 0, 1, 1, 1, 1, 0, 0, 0, 0, 0, 0, 1, 0, 0, 0, 0, 0, 0, 1, 0, 0, 0, 0, 0, 0, 0, 0, 0, 0, 0, 0, 0, 0, 0, 0, 0, 0, 0, 0, 0, 0, 0, 0, 1, 1, 1, 1, 1, 0, 0, 0, 0, 0, 0, 1, 0, 0, 0, 0, 0, 0, 1, 1, 1, 1, 0, 0, 0, 0, 0, 0, 1, 0, 0, 0, 0, 0, 0, 1, 1, 1, 1, 1, 1, 0, 0, 0, 0, 0, 0, 1, 0, 0, 0, 0, 0, 0, 1, 1, 1, 1, 1, 0, 0, 0, 0, 0, 0, 1, 0, 0, 0, 0, 0, 0, 1, 1, 1, 1, 1, 0, 0, 0, 0, 0, 0, 1, 0, 0, 0, 0, 0, 0, 1, 1, 1, 1, 0, 0, 0, 0, 0, 0, 1, 0, 0, 0, 0, 0, 0, 1, 0, 0, 0, 0, 0, 0, 0, 0, 0, 0, 0, 0, 0, 0, 0, 0, 0, 0, 0, 0, 0, 0, 0, 0, 1, 1, 1, 1, 1, 0, 0, 0, 0, 0, 0, 1, 0, 0, 0, 0, 0, 0, 1, 1, 1, 1, 0, 0, 0, 0, 0, 0, 1, 0, 0, 0, 0, 0, 0, 1, 1, 1, 1, 1, 1, 0, 0, 0, 0, 0, 0, 1, 0, 0, 0, 0, 0, 0, 1, 1, 1, 1, 1, 0, 0, 0, 0, 0, 0, 1, 0, 0, 0, 0, 0, 0, 1, 1, 1, 1, 1, 0, 0, 0, 0, 0, 0, 1, 0, 0, 0, 0, 0, 0, 1, 1, 1, 1, 0, 0, 0, 0, 0, 0, 1, 0, 0, 0, 0, 0, 0, 1, 0, 0, 0, 0, 0, 0, 0, 0, 0, 0, 0, 0, 0, 0, 0, 0, 0, 0, 0, 0, 0, 0, 0, 0, 1, 1, 1, 1, 1, 0, 0, 0, 0, 0, 0, 1, 0, 0, 0, 0, 0, 0, 1, 1, 1, 1, 0, 0, 0, 0, 0, 0, 1, 0, 0, 0, 0, 0, 0, 1, 1, 1, 1, 1, 1, 0, 0, 0, 0, 0, 0, 1, 0, 0, 0, 0, 0, 0, 1, 1, 1, 1, 1, 0, 0, 0, 0, 0, 0, 1, 0, 0, 0, 0, 0, 0, 1, 1, 1, 1, 1, 0, 0, 0, 0, 0, 0, 1, 0, 0, 0, 0, 0, 0, 1, 1, 1, 1, 0, 0, 0, 0, 0, 0, 1, 0, 0, 0, 0, 0, 0, 1, 0, 0, 0, 0, 0, 0, 0, 0, 0, 0, 0, 0, 0, 0, 0, 0, 0, 0, 0, 0, 0, 0, 0, 0, 1, 1, 1, 1, 1, 0, 0, 0, 0, 0, 0, 1, 0, 0, 0, 0, 0, 0, 1, 1, 1, 1, 0, 0, 0, 0, 0, 0, 1, 0, 0, 0, 0, 0, 0, 1, 1, 1, 1, 1, 1, 0, 0, 0, 0, 0, 0, 1, 0, 0, 0, 0, 0, 0, 1, 1, 1, 1, 1, 0, 0, 0, 0, 0, 0, 1, 0, 0, 0, 0, 0, 0, 1, 1, 1, 1, 1, 0, 0, 0, 0, 0, 0, 1, 0, 0, 0, 0, 0, 0, 1, 1, 1, 1, 0, 0, 0, 0, 0, 0, 1, 0, 0, 0, 0, 0, 0, 1, 0, 0, 0, 0, 0, 0, 0, 0, 0, 0, 0, 0, 0, 0, 0, 0, 0, 0, 0, 0, 0, 0, 0, 0, 0, 0, 0, 0, 0, 0, 0, 0, 0, 0, 1, 1, 1, 1, 1, 0, 0, 0, 0, 0, 0, 1, 0, 0, 0, 0, 0, 0, 1, 1, 1, 1, 0, 0, 0, 0, 0, 0, 1, 0, 0, 0, 0, 0, 0, 1, 1, 1, 1, 1, 1, 0, 0, 0, 0, 0, 0, 1, 0, 0, 0, 0, 0, 0, 1, 1, 1, 1, 1, 0, 0, 0, 0, 0, 0, 1, 0, 0, 0, 0, 0, 0, 1, 1, 1, 1, 1, 0, 0, 0, 0, 0, 0, 1, 0, 0, 0, 0, 0, 0, 1, 1, 1, 1, 0, 0, 0, 0, 0, 0, 1, 0, 0, 0, 0, 0, 0, 1, 0, 0, 0, 0, 0, 0, 0, 0, 0, 0, 0, 0, 0, 0, 0, 0, 0, 0, 0, 0, 0, 0, 0, 0, 0, 0, 0, 0, 0, 0, 0])
me_cube_005.materials.append(mat_steel)
me_cube_005.materials.append(mat_wood)
me_cube_005.use_remesh_preserve_volume = False
me_cube_005.use_remesh_preserve_attributes = False
me_cube_005.use_mirror_vertex_groups = False
me_cube_005.update()

# ---- objects
ob_railwaytrack_curve = bpy.data.objects.new('RailwayTrack_Curve', me_cube_005)

# ---- transforms, parenting, visibility, modifiers, constraints
ob_railwaytrack_curve.location = (0.0, 0.0, 0.0)
ob_railwaytrack_curve.lineart.crease_threshold = 0.0

# ---- collection membership
col_collection_1.objects.link(ob_railwaytrack_curve)

# ---- scene / render settings (as saved in the file)
scene.frame_start = 1; scene.frame_end = 250; scene.frame_set(0)
scene.render.engine = 'CYCLES'
scene.render.resolution_x = 1000
scene.render.resolution_y = 1000
scene.render.dither_intensity = 0.0
scene.cycles.samples = 200
scene.cycles.sampling_pattern = 'TABULATED_SOBOL'
scene.cycles.light_sampling_threshold = 0.0
scene.cycles.use_adaptive_sampling = False
scene.cycles.use_light_tree = False
scene.cycles.caustics_reflective = False
scene.cycles.caustics_refractive = False
scene.cycles.blur_glossy = 0.0
scene.cycles.max_bounces = 2
scene.cycles.pixel_filter_type = 'GAUSSIAN'
scene.cycles.sample_clamp_indirect = 0.0
scene.view_settings.view_transform = 'Standard'
bpy.context.view_layer.update()

# ---- added for rendering (the .blend has no active camera): camera
cam_auto = bpy.data.cameras.new('AutoCamera')
cam_auto.lens = 50.0
cam_auto.sensor_width = 36.0
cam_auto.clip_end = 1000.0
ob_auto_camera = bpy.data.objects.new('AutoCamera', cam_auto)
scene.collection.objects.link(ob_auto_camera)
ob_auto_camera.location = (33.0686, -20.5812, 19.5077)
ob_auto_camera.rotation_euler = (1.09748, -7.21219e-08, 0.694738)
scene.camera = ob_auto_camera
bpy.context.view_layer.update()

